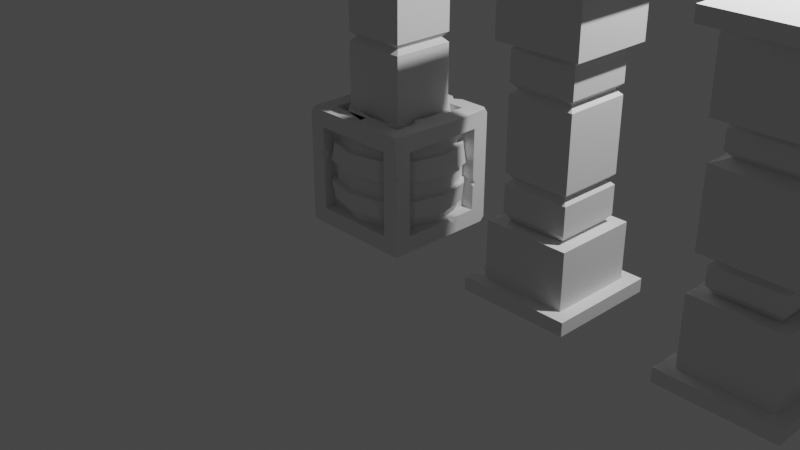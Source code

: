 # Source: modular_dangeon.blend  (saved by Blender 3.2.14; exported with 4.5.12 LTS)
import bpy
from mathutils import Matrix  # noqa: F401  (used for matrix-valued properties, if any)

bpy.ops.wm.read_factory_settings(use_empty=True)
scene = bpy.context.scene
scene.name = 'Scene'

# ---- collections
col_collection = bpy.data.collections.new('Collection'); scene.collection.children.link(col_collection)

# ---- world
world_world = bpy.data.worlds.new('World'); scene.world = world_world
world_world.use_nodes = True; world_world.node_tree.nodes.clear()
_N = world_world.node_tree.nodes; _L = world_world.node_tree.links
n0 = _N.new('ShaderNodeOutputWorld'); n0.name = 'World Output'; n0.location = (300, 300)
n1 = _N.new('ShaderNodeBackground'); n1.name = 'Background'; n1.location = (10, 300)
n1.inputs[0].default_value = (0.05088, 0.05088, 0.05088, 1.0)
_L.new(n1.outputs[0], n0.inputs[0])
n0.is_active_output = True
world_world.color = (0.05088, 0.05088, 0.05088)
world_world.use_sun_shadow = False
world_world.sun_shadow_jitter_overblur = 0.0

# ---- cameras
cam_camera = bpy.data.cameras.new('Camera')
cam_camera.clip_end = 100.0
cam_camera.ortho_scale = 7.314

# ---- lights
light_light = bpy.data.lights.new('Light', 'POINT')
light_light.transmission_factor = 0.0
light_light.energy = 1000.0
light_light.shadow_soft_size = 0.1
light_light.shadow_maximum_resolution = 0.006
light_light.use_absolute_resolution = True

# ---- meshes
me_cylinder = bpy.data.meshes.new('Cylinder')
me_cylinder.from_pydata([(0.3849, -1.475e-08, -0.6), (0.1924, -0.3333, -0.6), (0.1924, -0.3333, 0.577), (-0.1924, -0.3333, 0.6), (-0.3278, -0.1867, -0.6006), (-0.3849, 5.962e-09, -0.6), (-0.3849, 5.962e-09, 0.6205), (-0.3333, 0.1924, -0.6), (-0.3488, 0.1841, 0.6095), (-0.1924, 0.3333, 0.6), (1.714e-09, 0.615, -0.1), (1.301e-09, 0.5873, -0.2964), (1.301e-09, 0.5873, 0.2964), (1.714e-09, 0.615, 0.1), (0.3075, 0.5326, 0.1), (0.2936, 0.5086, 0.2964), (0.2936, 0.5086, -0.2964), (0.3075, 0.5326, -0.1), (0.5326, 0.3075, 0.1), (0.5086, 0.2936, 0.2964), (0.5086, 0.2936, -0.2964), (0.5326, 0.3075, -0.1), (0.615, -2.631e-08, 0.1), (0.5873, -2.524e-08, 0.2964), (0.5873, -2.524e-08, -0.2964), (0.615, -2.631e-08, -0.1), (0.5326, -0.3075, 0.1), (0.5086, -0.2936, 0.2964), (0.5086, -0.2936, -0.2964), (0.5326, -0.3075, -0.1), (0.3075, -0.5326, 0.1), (0.2936, -0.5086, 0.2964), (0.2936, -0.5086, -0.2964), (0.3075, -0.5326, -0.1), (-5.205e-08, -0.615, 0.1), (-5.004e-08, -0.5873, 0.2964), (-5.004e-08, -0.5873, -0.2964), (-5.205e-08, -0.615, -0.1), (-0.3075, -0.5326, 0.1), (-0.2936, -0.5086, 0.2964), (-0.2936, -0.5086, -0.2964), (-0.3075, -0.5326, -0.1), (-0.5326, -0.3075, 0.1), (-0.5086, -0.2936, 0.2964), (-0.5086, -0.2936, -0.2964), (-0.5284, -0.311, -0.1109), (-0.615, 7.905e-09, 0.1), (-0.5873, 7.437e-09, 0.2964), (-0.5873, 7.437e-09, -0.2964), (-0.615, 7.905e-09, -0.1), (-0.5326, 0.3075, 0.1), (-0.5086, 0.2936, 0.2964), (-0.5086, 0.2936, -0.2964), (-0.5326, 0.3075, -0.1), (-0.3075, 0.5326, 0.1), (-0.2936, 0.5086, 0.2964), (-0.2936, 0.5086, -0.2964), (-0.3075, 0.5326, -0.1), (-0.3215, 0.5569, -0.2964), (-0.3367, 0.5832, -0.1), (4.793e-11, 0.6734, -0.1), (-4.041e-10, 0.6431, -0.2964), (-0.3367, 0.5832, 0.1), (-0.3215, 0.5569, 0.2964), (0.01266, 0.6397, 0.2988), (4.793e-11, 0.6734, 0.1), (-0.5569, 0.3215, -0.2964), (-0.5832, 0.3367, -0.1), (-0.5832, 0.3367, 0.1), (-0.5505, 0.3311, 0.278), (-0.6431, 8.969e-09, -0.2964), (-0.6734, 9.482e-09, -0.1), (-0.6715, -0.007941, 0.1077), (-0.6431, 8.969e-09, 0.2964), (-0.5552, -0.3199, -0.2855), (-0.579, -0.3402, -0.1109), (-0.5832, -0.3367, 0.1), (-0.5569, -0.3215, 0.2964), (-0.3215, -0.5569, -0.2964), (-0.3486, -0.5721, 0.1108), (-0.3215, -0.5569, 0.2964), (0.007987, -0.6444, -0.2883), (-5.882e-08, -0.6734, -0.1), (-5.882e-08, -0.6734, 0.1), (-5.662e-08, -0.6431, 0.2964), (0.3215, -0.5569, -0.2964), (0.315, -0.5936, -0.108), (0.3367, -0.5832, 0.1), (0.3215, -0.5569, 0.2964), (0.5569, -0.3215, -0.2964), (0.5837, -0.3368, -0.1027), (0.5832, -0.3367, 0.1), (0.5569, -0.3215, 0.2964), (0.6431, -2.681e-08, -0.2964), (0.6734, -2.799e-08, -0.1), (0.6734, -2.799e-08, 0.1), (0.6431, -2.681e-08, 0.2964), (0.5569, 0.3215, -0.2964), (0.5812, 0.3225, -0.1056), (0.5832, 0.3367, 0.1), (0.5569, 0.3215, 0.2964), (0.3215, 0.5569, -0.2964), (0.3367, 0.5832, -0.1), (0.3269, 0.5889, 0.08994), (0.3215, 0.5569, 0.2964), (0.0, 0.5, -0.6), (0.25, 0.433, -0.5969), (0.25, 0.433, 0.6), (0.433, 0.25, 0.5767), (0.5, -2.186e-08, -0.6), (0.5, -2.186e-08, 0.6), (0.433, -0.25, -0.6), (0.25, -0.433, -0.6), (0.25, -0.433, 0.6), (-4.371e-08, -0.5, 0.6), (-0.25, -0.433, -0.6), (-0.25, -0.433, 0.6), (-0.433, -0.25, -0.6), (-0.5, 5.962e-09, -0.6), (-0.5, 5.962e-09, 0.6205), (-0.433, 0.25, -0.6), (-0.433, 0.25, 0.6), (-0.25, 0.433, 0.6), (1.776e-09, 0.3849, -0.6), (0.1924, 0.3333, -0.6), (0.1924, 0.3333, 0.6), (0.3333, 0.1924, 0.5767), (0.3849, -1.475e-08, 0.6), (0.3333, -0.1924, -0.5925), (-3.661e-08, -0.3849, 0.6), (-0.1924, -0.3333, -0.6), (-0.3367, -0.5832, -0.1), (1.776e-09, 0.3849, -0.5142), (0.1924, 0.3333, -0.5142), (0.1924, 0.3333, 0.5142), (1.776e-09, 0.3849, 0.5142), (0.3333, 0.1924, -0.5142), (0.3333, 0.1924, 0.5142), (0.3849, -1.475e-08, -0.5142), (0.3849, -1.475e-08, 0.5142), (0.3333, -0.1924, -0.5142), (0.3333, -0.1924, 0.5142), (0.1924, -0.3333, -0.5142), (0.1924, -0.3333, 0.5142), (-3.661e-08, -0.3849, -0.5142), (-3.661e-08, -0.3849, 0.5142), (-0.1924, -0.3333, -0.5142), (-0.1924, -0.3333, 0.5142), (-0.3333, -0.1924, -0.5142), (-0.3333, -0.1924, 0.5142), (-0.3849, 5.962e-09, -0.5142), (-0.3849, 5.962e-09, 0.5142), (-0.3333, 0.1924, -0.5142), (-0.3333, 0.1924, 0.5142), (-0.1924, 0.3333, -0.5142), (-0.1924, 0.3333, 0.5142), (0.2898, -0.236, 0.5929), (0.3494, -0.1325, 0.6), (0.3333, -0.1924, 0.5401), (0.4491, -0.1901, 0.6), (0.3891, -0.2939, 0.6), (0.4474, -0.2583, 0.5424), (-0.3788, -0.3042, 0.6), (-0.4528, -0.2119, 0.6061), (-0.4507, -0.2602, 0.5289), (-0.353, -0.1545, 0.6079), (-0.2791, -0.2466, 0.6), (-0.04201, 0.4815, 0.6054), (0.06324, 0.481, 0.6054), (0.01009, 0.5091, 0.5567), (0.05115, 0.3712, 0.6), (-0.05425, 0.3703, 0.6), (1.776e-09, 0.3849, 0.5477), (0.451, 0.1827, -0.5918), (0.3837, 0.2993, -0.5909), (0.4497, 0.2596, -0.5242), (0.3019, 0.2371, -0.5727), (0.3539, 0.1382, -0.5815), (-0.2247, 0.4398, -0.5922), (-0.2685, 0.4145, -0.5922), (-0.2536, 0.4392, -0.567), (-0.211, 0.3148, -0.5925), (-0.1671, 0.3401, -0.5925), (-0.1924, 0.3333, -0.566), (-0.0924, -0.4752, -0.6), (0.09454, -0.4747, -0.6), (-4.558e-08, -0.5258, -0.5103), (0.09932, -0.3629, -0.6), (-0.08768, -0.3651, -0.6), (2.614e-06, -0.3849, -0.5142)], [], [(15, 107, 108, 19), (17, 14, 18, 21), (21, 18, 22, 25), (25, 22, 26, 29), (29, 26, 30, 33), (33, 30, 34, 37), (37, 34, 38, 41), (41, 38, 42, 45), (45, 42, 46, 49), (49, 46, 50, 53), (53, 50, 54, 57), (9, 171, 167, 122), (10, 13, 14, 17), (125, 170, 172, 135, 134), (123, 182, 178, 105), (51, 121, 122, 55), (118, 48, 52, 120), (47, 119, 121, 51), (117, 44, 48, 118), (39, 116, 162, 164, 43), (115, 40, 44, 117), (165, 6, 119, 163), (189, 188, 130, 146, 144), (35, 114, 116, 39), (130, 188, 184, 115), (31, 113, 114, 35), (111, 28, 32, 112), (109, 24, 28, 111), (27, 161, 160, 113, 31), (124, 176, 136, 133), (19, 108, 110, 23), (0, 177, 173, 109), (183, 182, 123, 132, 154), (57, 54, 13, 10), (37, 41, 131, 82), (32, 28, 89, 85), (50, 46, 72, 68), (55, 12, 64, 63), (29, 33, 86, 90), (47, 51, 69, 73), (24, 20, 97, 93), (42, 38, 79, 76), (14, 13, 65, 103), (21, 25, 94, 98), (39, 43, 77, 80), (11, 56, 58, 61), (12, 15, 104, 64), (34, 30, 87, 83), (52, 48, 70, 66), (16, 11, 61, 101), (31, 35, 84, 88), (49, 53, 67, 71), (26, 22, 95, 91), (44, 40, 78, 74), (57, 10, 60, 59), (10, 17, 102, 60), (23, 27, 92, 96), (41, 45, 75, 131), (105, 11, 16, 106), (59, 60, 61, 58), (63, 64, 65, 62), (67, 59, 58, 66), (69, 63, 62, 68), (71, 67, 66, 70), (73, 69, 68, 72), (75, 71, 70, 74), (77, 73, 72, 76), (131, 75, 74, 78), (80, 77, 76, 79), (84, 80, 79, 83), (86, 82, 81, 85), (88, 84, 83, 87), (90, 86, 85, 89), (92, 88, 87, 91), (94, 90, 89, 93), (96, 92, 91, 95), (98, 94, 93, 97), (100, 96, 95, 99), (102, 98, 97, 101), (104, 100, 99, 103), (60, 102, 101, 61), (64, 104, 103, 65), (19, 23, 96, 100), (13, 54, 62, 65), (40, 36, 81, 78), (22, 18, 99, 95), (45, 49, 71, 75), (27, 31, 88, 92), (48, 44, 74, 70), (30, 26, 91, 87), (53, 57, 59, 67), (35, 39, 80, 84), (17, 21, 98, 102), (56, 52, 66, 58), (38, 34, 83, 79), (20, 16, 101, 97), (43, 47, 73, 77), (25, 29, 90, 94), (46, 42, 76, 72), (28, 24, 93, 89), (51, 55, 63, 69), (33, 37, 82, 86), (15, 19, 100, 104), (54, 50, 68, 62), (36, 32, 85, 81), (18, 14, 103, 99), (124, 123, 105, 106), (12, 169, 168, 107, 15), (106, 16, 20, 175, 174), (125, 126, 108, 107), (173, 175, 20, 24, 109), (126, 127, 110, 108), (128, 0, 109, 111), (158, 157, 127, 139, 141), (1, 128, 111, 112), (127, 157, 159, 110), (112, 32, 36, 186, 185), (2, 129, 114, 113), (184, 186, 36, 40, 115), (129, 3, 116, 114), (4, 130, 115, 117), (43, 164, 163, 119, 47), (5, 4, 117, 118), (6, 165, 149, 151), (7, 5, 118, 120), (6, 8, 121, 119), (120, 52, 56, 180, 179), (8, 9, 122, 121), (178, 180, 56, 11, 105), (55, 122, 167, 169, 12), (123, 124, 133, 132), (82, 131, 78, 81), (134, 135, 155, 153, 151, 149, 147, 145, 143, 141, 139, 137), (132, 133, 136, 138, 140, 142, 144, 146, 148, 150, 152, 154), (128, 1, 142, 140), (172, 171, 9, 155, 135), (4, 5, 150, 148), (156, 2, 113, 160), (136, 177, 0, 138), (149, 166, 3, 147), (126, 125, 134, 137), (5, 7, 152, 150), (129, 2, 143, 145), (8, 6, 151, 153), (1, 187, 189, 144, 142), (127, 126, 137, 139), (3, 129, 145, 147), (0, 128, 140, 138), (9, 8, 153, 155), (130, 4, 148, 146), (23, 110, 159, 161, 27), (7, 181, 183, 154, 152), (156, 160, 161, 158), (158, 161, 159, 157), (2, 156, 158, 141, 143), (165, 163, 164, 149), (149, 164, 162, 166), (3, 166, 162, 116), (167, 171, 172, 169), (169, 172, 170, 168), (170, 125, 107, 168), (173, 177, 136, 175), (175, 136, 176, 174), (176, 124, 106, 174), (178, 182, 183, 180), (180, 183, 181, 179), (181, 7, 120, 179), (187, 144, 189), (144, 188, 189), (184, 188, 144, 186), (186, 144, 187, 185), (187, 1, 112, 185)])
_uv = me_cylinder.uv_layers.new(name='UVMap')
_uv.uv.foreach_set('vector', [0.9167, 0.8735, 0.9167, 1.0, 0.8333, 1.0, 0.8333, 0.8735, 0.9167, 0.7083, 0.9167, 0.7917, 0.8333, 0.7917, 0.8333, 0.7083, 0.8333, 0.7083, 0.8333, 0.7917, 0.75, 0.7917, 0.75, 0.7083, 0.75, 0.7083, 0.75, 0.7917, 0.6667, 0.7917, 0.6667, 0.7083, 0.6667, 0.7083, 0.6667, 0.7917, 0.5833, 0.7917, 0.5833, 0.7083, 0.5833, 0.7083, 0.5833, 0.7917, 0.5, 0.7917, 0.5, 0.7083, 0.5, 0.7083, 0.5, 0.7917, 0.4167, 0.7917, 0.4167, 0.7083, 0.4167, 0.7083, 0.4167, 0.7917, 0.3333, 0.7917, 0.3333, 0.7083, 0.3333, 0.7083, 0.3333, 0.7917, 0.25, 0.7917, 0.25, 0.7083, 0.25, 0.7083, 0.25, 0.7917, 0.1667, 0.7917, 0.1667, 0.7083, 0.1667, 0.7083, 0.1667, 0.7917, 0.08333, 0.7917, 0.08333, 0.7083, 0.1576, 0.41, 0.224, 0.4278, 0.2252, 0.4834, 0.13, 0.4578, 1.0, 0.7083, 1.0, 0.7917, 0.9167, 0.7917, 0.9167, 0.7083, 0.3424, 0.41, 0.2746, 0.4282, 0.25, 0.4347, 0.25, 0.4347, 0.3424, 0.41, 0.75, 0.4347, 0.6698, 0.4132, 0.6421, 0.4611, 0.75, 0.49, 0.1667, 0.8735, 0.1667, 1.0, 0.08333, 1.0, 0.08333, 0.8735, 0.25, 0.5, 0.25, 0.6265, 0.1667, 0.6265, 0.1667, 0.5, 0.25, 0.8735, 0.25, 1.0, 0.1667, 1.0, 0.1667, 0.8735, 0.3333, 0.5, 0.3333, 0.6265, 0.25, 0.6265, 0.25, 0.5, 0.4167, 0.8735, 0.4167, 1.0, 0.358, 1.0, 0.3333, 0.9704, 0.3333, 0.8735, 0.4167, 0.5, 0.4167, 0.6265, 0.3333, 0.6265, 0.3333, 0.5, 0.08054, 0.193, 0.06526, 0.25, 0.01, 0.25, 0.03267, 0.1654, 0.75, 0.06526, 0.7067, 0.07685, 0.6576, 0.09001, 0.6576, 0.09001, 0.75, 0.06526, 0.5, 0.8735, 0.5, 1.0, 0.4167, 1.0, 0.4167, 0.8735, 0.6576, 0.09001, 0.7067, 0.07685, 0.7056, 0.02188, 0.63, 0.04215, 0.5833, 0.8735, 0.5833, 1.0, 0.5, 1.0, 0.5, 0.8735, 0.6667, 0.5, 0.6667, 0.6265, 0.5833, 0.6265, 0.5833, 0.5, 0.75, 0.5, 0.75, 0.6265, 0.6667, 0.6265, 0.6667, 0.5, 0.6667, 0.8735, 0.6667, 0.976, 0.6467, 1.0, 0.5833, 1.0, 0.5833, 0.8735, 0.8424, 0.41, 0.8864, 0.366, 0.91, 0.3424, 0.8424, 0.41, 0.8333, 0.8735, 0.8333, 1.0, 0.75, 1.0, 0.75, 0.8735, 0.9347, 0.25, 0.9186, 0.3101, 0.9665, 0.3377, 0.99, 0.25, 0.6576, 0.41, 0.6698, 0.4132, 0.75, 0.4347, 0.75, 0.4347, 0.6576, 0.41, 0.08333, 0.7083, 0.08333, 0.7917, 7.451e-08, 0.7917, 7.451e-08, 0.7083, 0.5, 0.7083, 0.4167, 0.7083, 0.4167, 0.7083, 0.5, 0.7083, 0.5833, 0.6265, 0.6667, 0.6265, 0.6667, 0.6265, 0.5833, 0.6265, 0.1667, 0.7917, 0.25, 0.7917, 0.25, 0.7917, 0.1667, 0.7917, 0.08333, 0.8735, 7.451e-08, 0.8735, 7.451e-08, 0.8735, 0.08333, 0.8735, 0.6667, 0.7083, 0.5833, 0.7083, 0.5833, 0.7083, 0.6667, 0.7083, 0.25, 0.8735, 0.1667, 0.8735, 0.1667, 0.8735, 0.25, 0.8735, 0.75, 0.6265, 0.8333, 0.6265, 0.8333, 0.6265, 0.75, 0.6265, 0.3333, 0.7917, 0.4167, 0.7917, 0.4167, 0.7917, 0.3333, 0.7917, 0.9167, 0.7917, 1.0, 0.7917, 1.0, 0.7917, 0.9167, 0.7917, 0.8333, 0.7083, 0.75, 0.7083, 0.75, 0.7083, 0.8333, 0.7083, 0.4167, 0.8735, 0.3333, 0.8735, 0.3333, 0.8735, 0.4167, 0.8735, 7.451e-08, 0.6265, 0.08333, 0.6265, 0.08333, 0.6265, 7.451e-08, 0.6265, 1.0, 0.8735, 0.9167, 0.8735, 0.9167, 0.8735, 1.0, 0.8735, 0.5, 0.7917, 0.5833, 0.7917, 0.5833, 0.7917, 0.5, 0.7917, 0.1667, 0.6265, 0.25, 0.6265, 0.25, 0.6265, 0.1667, 0.6265, 0.9167, 0.6265, 1.0, 0.6265, 1.0, 0.6265, 0.9167, 0.6265, 0.5833, 0.8735, 0.5, 0.8735, 0.5, 0.8735, 0.5833, 0.8735, 0.25, 0.7083, 0.1667, 0.7083, 0.1667, 0.7083, 0.25, 0.7083, 0.6667, 0.7917, 0.75, 0.7917, 0.75, 0.7917, 0.6667, 0.7917, 0.3333, 0.6265, 0.4167, 0.6265, 0.4167, 0.6265, 0.3333, 0.6265, 0.08333, 0.7083, 7.451e-08, 0.7083, 7.451e-08, 0.7083, 0.08333, 0.7083, 1.0, 0.7083, 0.9167, 0.7083, 0.9167, 0.7083, 1.0, 0.7083, 0.75, 0.8735, 0.6667, 0.8735, 0.6667, 0.8735, 0.75, 0.8735, 0.4167, 0.7083, 0.3333, 0.7083, 0.3333, 0.7083, 0.4167, 0.7083, 1.0, 0.5, 1.0, 0.6265, 0.9167, 0.6265, 0.9167, 0.5, 0.08333, 0.7083, 7.451e-08, 0.7083, 7.451e-08, 0.6265, 0.08333, 0.6265, 0.08333, 0.8735, 7.451e-08, 0.8735, 7.451e-08, 0.7917, 0.08333, 0.7917, 0.1667, 0.7083, 0.08333, 0.7083, 0.08333, 0.6265, 0.1667, 0.6265, 0.1667, 0.8735, 0.08333, 0.8735, 0.08333, 0.7917, 0.1667, 0.7917, 0.25, 0.7083, 0.1667, 0.7083, 0.1667, 0.6265, 0.25, 0.6265, 0.25, 0.8735, 0.1667, 0.8735, 0.1667, 0.7917, 0.25, 0.7917, 0.3333, 0.7083, 0.25, 0.7083, 0.25, 0.6265, 0.3333, 0.6265, 0.3333, 0.8735, 0.25, 0.8735, 0.25, 0.7917, 0.3333, 0.7917, 0.4167, 0.7083, 0.3333, 0.7083, 0.3333, 0.6265, 0.4167, 0.6265, 0.4167, 0.8735, 0.3333, 0.8735, 0.3333, 0.7917, 0.4167, 0.7917, 0.5, 0.8735, 0.4167, 0.8735, 0.4167, 0.7917, 0.5, 0.7917, 0.5833, 0.7083, 0.5, 0.7083, 0.5, 0.6265, 0.5833, 0.6265, 0.5833, 0.8735, 0.5, 0.8735, 0.5, 0.7917, 0.5833, 0.7917, 0.6667, 0.7083, 0.5833, 0.7083, 0.5833, 0.6265, 0.6667, 0.6265, 0.6667, 0.8735, 0.5833, 0.8735, 0.5833, 0.7917, 0.6667, 0.7917, 0.75, 0.7083, 0.6667, 0.7083, 0.6667, 0.6265, 0.75, 0.6265, 0.75, 0.8735, 0.6667, 0.8735, 0.6667, 0.7917, 0.75, 0.7917, 0.8333, 0.7083, 0.75, 0.7083, 0.75, 0.6265, 0.8333, 0.6265, 0.8333, 0.8735, 0.75, 0.8735, 0.75, 0.7917, 0.8333, 0.7917, 0.9167, 0.7083, 0.8333, 0.7083, 0.8333, 0.6265, 0.9167, 0.6265, 0.9167, 0.8735, 0.8333, 0.8735, 0.8333, 0.7917, 0.9167, 0.7917, 1.0, 0.7083, 0.9167, 0.7083, 0.9167, 0.6265, 1.0, 0.6265, 1.0, 0.8735, 0.9167, 0.8735, 0.9167, 0.7917, 1.0, 0.7917, 0.8333, 0.8735, 0.75, 0.8735, 0.75, 0.8735, 0.8333, 0.8735, 7.451e-08, 0.7917, 0.08333, 0.7917, 0.08333, 0.7917, 7.451e-08, 0.7917, 0.4167, 0.6265, 0.5, 0.6265, 0.5, 0.6265, 0.4167, 0.6265, 0.75, 0.7917, 0.8333, 0.7917, 0.8333, 0.7917, 0.75, 0.7917, 0.3333, 0.7083, 0.25, 0.7083, 0.25, 0.7083, 0.3333, 0.7083, 0.6667, 0.8735, 0.5833, 0.8735, 0.5833, 0.8735, 0.6667, 0.8735, 0.25, 0.6265, 0.3333, 0.6265, 0.3333, 0.6265, 0.25, 0.6265, 0.5833, 0.7917, 0.6667, 0.7917, 0.6667, 0.7917, 0.5833, 0.7917, 0.1667, 0.7083, 0.08333, 0.7083, 0.08333, 0.7083, 0.1667, 0.7083, 0.5, 0.8735, 0.4167, 0.8735, 0.4167, 0.8735, 0.5, 0.8735, 0.9167, 0.7083, 0.8333, 0.7083, 0.8333, 0.7083, 0.9167, 0.7083, 0.08333, 0.6265, 0.1667, 0.6265, 0.1667, 0.6265, 0.08333, 0.6265, 0.4167, 0.7917, 0.5, 0.7917, 0.5, 0.7917, 0.4167, 0.7917, 0.8333, 0.6265, 0.9167, 0.6265, 0.9167, 0.6265, 0.8333, 0.6265, 0.3333, 0.8735, 0.25, 0.8735, 0.25, 0.8735, 0.3333, 0.8735, 0.75, 0.7083, 0.6667, 0.7083, 0.6667, 0.7083, 0.75, 0.7083, 0.25, 0.7917, 0.3333, 0.7917, 0.3333, 0.7917, 0.25, 0.7917, 0.6667, 0.6265, 0.75, 0.6265, 0.75, 0.6265, 0.6667, 0.6265, 0.1667, 0.8735, 0.08333, 0.8735, 0.08333, 0.8735, 0.1667, 0.8735, 0.5833, 0.7083, 0.5, 0.7083, 0.5, 0.7083, 0.5833, 0.7083, 0.9167, 0.8735, 0.8333, 0.8735, 0.8333, 0.8735, 0.9167, 0.8735, 0.08333, 0.7917, 0.1667, 0.7917, 0.1667, 0.7917, 0.08333, 0.7917, 0.5, 0.6265, 0.5833, 0.6265, 0.5833, 0.6265, 0.5, 0.6265, 0.8333, 0.7917, 0.9167, 0.7917, 0.9167, 0.7917, 0.8333, 0.7917, 0.8424, 0.41, 0.75, 0.4347, 0.75, 0.49, 0.87, 0.4578, 1.0, 0.8735, 1.0, 0.9796, 0.9821, 1.0, 0.9167, 1.0, 0.9167, 0.8735, 0.9167, 0.5, 0.9167, 0.6265, 0.8333, 0.6265, 0.8333, 0.5279, 0.8558, 0.5, 0.3424, 0.41, 0.41, 0.3424, 0.4578, 0.37, 0.37, 0.4578, 0.8109, 0.5, 0.8333, 0.5279, 0.8333, 0.6265, 0.75, 0.6265, 0.75, 0.5, 0.41, 0.3424, 0.4347, 0.25, 0.49, 0.25, 0.4578, 0.37, 0.91, 0.1576, 0.9347, 0.25, 0.99, 0.25, 0.9578, 0.13, 0.41, 0.1576, 0.4177, 0.1864, 0.4347, 0.25, 0.4347, 0.25, 0.41, 0.1576, 0.8424, 0.09001, 0.91, 0.1576, 0.9578, 0.13, 0.87, 0.04215, 0.4347, 0.25, 0.4177, 0.1864, 0.4656, 0.1588, 0.49, 0.25, 0.5833, 0.5, 0.5833, 0.6265, 0.5, 0.6265, 0.5, 0.5374, 0.5315, 0.5, 0.3424, 0.09001, 0.25, 0.06526, 0.25, 0.01, 0.37, 0.04215, 0.4692, 0.5, 0.5, 0.5374, 0.5, 0.6265, 0.4167, 0.6265, 0.4167, 0.5, 0.25, 0.06526, 0.1576, 0.09001, 0.13, 0.04215, 0.25, 0.01, 0.59, 0.1576, 0.6576, 0.09001, 0.63, 0.04215, 0.5422, 0.13, 0.3333, 0.8735, 0.3333, 0.9704, 0.3087, 1.0, 0.25, 1.0, 0.25, 0.8735, 0.5653, 0.25, 0.59, 0.1576, 0.5422, 0.13, 0.51, 0.25, 0.06526, 0.25, 0.08054, 0.193, 0.09001, 0.1576, 0.06526, 0.25, 0.59, 0.3424, 0.5653, 0.25, 0.51, 0.25, 0.5422, 0.37, 0.06526, 0.25, 0.09001, 0.3424, 0.04215, 0.37, 0.01, 0.25, 0.1667, 0.5, 0.1667, 0.6265, 0.08333, 0.6265, 0.08333, 0.5104, 0.09177, 0.5, 0.09001, 0.3424, 0.1576, 0.41, 0.13, 0.4578, 0.04215, 0.37, 0.0749, 0.5, 0.08333, 0.5104, 0.08333, 0.6265, 7.451e-08, 0.6265, 7.451e-08, 0.5, 0.08333, 0.8735, 0.08333, 1.0, 0.01719, 1.0, 7.451e-08, 0.9796, 7.451e-08, 0.8735, 0.75, 0.4347, 0.8424, 0.41, 0.8424, 0.41, 0.75, 0.4347, 0.5, 0.7083, 0.4167, 0.7083, 0.4167, 0.6265, 0.5, 0.6265, 0.3424, 0.41, 0.25, 0.4347, 0.1576, 0.41, 0.09001, 0.3424, 0.06526, 0.25, 0.09001, 0.1576, 0.1576, 0.09001, 0.25, 0.06526, 0.3424, 0.09001, 0.41, 0.1576, 0.4347, 0.25, 0.41, 0.3424, 0.75, 0.4347, 0.8424, 0.41, 0.91, 0.3424, 0.9347, 0.25, 0.91, 0.1576, 0.8424, 0.09001, 0.75, 0.06526, 0.6576, 0.09001, 0.59, 0.1576, 0.5653, 0.25, 0.59, 0.3424, 0.6576, 0.41, 0.91, 0.1576, 0.8424, 0.09001, 0.8424, 0.09001, 0.91, 0.1576, 0.25, 0.4347, 0.224, 0.4278, 0.1576, 0.41, 0.1576, 0.41, 0.25, 0.4347, 0.59, 0.1576, 0.5653, 0.25, 0.5653, 0.25, 0.59, 0.1576, 0.3891, 0.1367, 0.3424, 0.09001, 0.37, 0.04215, 0.4368, 0.1089, 0.91, 0.3424, 0.9186, 0.3101, 0.9347, 0.25, 0.9347, 0.25, 0.09001, 0.1576, 0.116, 0.1316, 0.1576, 0.09001, 0.1576, 0.09001, 0.41, 0.3424, 0.3424, 0.41, 0.3424, 0.41, 0.41, 0.3424, 0.5653, 0.25, 0.59, 0.3424, 0.59, 0.3424, 0.5653, 0.25, 0.25, 0.06526, 0.3424, 0.09001, 0.3424, 0.09001, 0.25, 0.06526, 0.09001, 0.3424, 0.06526, 0.25, 0.06526, 0.25, 0.09001, 0.3424, 0.8424, 0.09001, 0.7966, 0.07774, 0.75, 0.06526, 0.75, 0.06526, 0.8424, 0.09001, 0.4347, 0.25, 0.41, 0.3424, 0.41, 0.3424, 0.4347, 0.25, 0.1576, 0.09001, 0.25, 0.06526, 0.25, 0.06526, 0.1576, 0.09001, 0.9347, 0.25, 0.91, 0.1576, 0.91, 0.1576, 0.9347, 0.25, 0.1576, 0.41, 0.09001, 0.3424, 0.09001, 0.3424, 0.1576, 0.41, 0.6576, 0.09001, 0.59, 0.1576, 0.59, 0.1576, 0.6576, 0.09001, 0.75, 0.8735, 0.75, 1.0, 0.6866, 1.0, 0.6667, 0.976, 0.6667, 0.8735, 0.59, 0.3424, 0.6487, 0.4011, 0.6576, 0.41, 0.6576, 0.41, 0.59, 0.3424, 0.3891, 0.1367, 0.4368, 0.1089, 0.4635, 0.1258, 0.4218, 0.1603, 0.4218, 0.1603, 0.4635, 0.1258, 0.4656, 0.1588, 0.4177, 0.1864, 0.3424, 0.09001, 0.3891, 0.1367, 0.41, 0.1576, 0.41, 0.1576, 0.3424, 0.09001, 0.08054, 0.193, 0.03267, 0.1654, 0.04139, 0.1282, 0.08635, 0.1535, 0.08635, 0.1535, 0.04139, 0.1282, 0.06816, 0.104, 0.116, 0.1316, 0.1576, 0.09001, 0.116, 0.1316, 0.06816, 0.104, 0.13, 0.04215, 0.2252, 0.4834, 0.224, 0.4278, 0.2502, 0.4373, 0.2484, 0.4917, 0.2484, 0.4917, 0.2502, 0.4373, 0.2746, 0.4282, 0.2758, 0.4831, 0.2746, 0.4282, 0.3424, 0.41, 0.37, 0.4578, 0.2758, 0.4831, 0.9665, 0.3377, 0.9186, 0.3101, 0.9137, 0.3447, 0.9578, 0.37, 0.9578, 0.37, 0.9137, 0.3447, 0.8864, 0.366, 0.9342, 0.3937, 0.8864, 0.366, 0.8424, 0.41, 0.87, 0.4578, 0.9342, 0.3937, 0.6421, 0.4611, 0.6698, 0.4132, 0.6571, 0.4108, 0.6288, 0.4599, 0.6288, 0.4599, 0.6571, 0.4108, 0.6487, 0.4011, 0.6211, 0.449, 0.6487, 0.4011, 0.59, 0.3424, 0.5422, 0.37, 0.6211, 0.449, 0.7966, 0.07774, 0.75, 0.06526, 0.75, 0.06526, 0.75, 0.06526, 0.7047, 0.08046, 0.75, 0.06526, 0.7056, 0.02188, 0.7067, 0.07685, 0.7476, 0.06143, 0.75, 0.01, 0.75, 0.01, 0.7476, 0.06143, 0.7966, 0.07774, 0.7954, 0.02216, 0.7966, 0.07774, 0.8424, 0.09001, 0.87, 0.04215, 0.7954, 0.02216])
me_cylinder.update()
me_cube = bpy.data.meshes.new('Cube')
me_cube.from_pydata([(-0.6, -0.43, -0.43), (-0.6, -0.43, 0.43), (-0.6, 0.43, -0.43), (-0.43, 0.6, 0.43), (0.43, 0.6, -0.43), (0.6, 0.43, -0.43), (0.6, 0.43, 0.43), (0.6, -0.43, -0.43), (0.43, -0.6, 0.43), (-0.43, -0.6, -0.43), (0.43, 0.43, -0.6), (-0.43, -0.43, -0.6), (0.43, 0.43, 0.6), (-0.43, 0.43, 0.6), (-0.43, -0.43, 0.6), (-0.6, 0.43, 0.43), (-0.43, 0.6, -0.43), (0.43, 0.6, 0.43), (0.6, -0.43, 0.43), (0.43, -0.6, -0.43), (-0.43, -0.6, 0.43), (-0.43, 0.43, -0.6), (0.43, -0.43, -0.6), (0.43, -0.43, 0.6), (-0.47, -0.43, -0.43), (-0.47, -0.43, 0.43), (-0.47, 0.43, -0.43), (-0.47, 0.43, 0.43), (-0.43, 0.47, 0.43), (-0.43, 0.47, -0.43), (0.43, 0.47, -0.43), (0.43, 0.47, 0.43), (0.47, 0.43, 0.43), (0.47, 0.43, -0.43), (0.47, -0.43, -0.43), (0.47, -0.43, 0.43), (0.43, -0.47, 0.43), (0.43, -0.47, -0.43), (-0.43, -0.47, -0.43), (-0.43, -0.47, 0.43), (0.43, 0.43, -0.47), (-0.43, 0.43, -0.47), (-0.43, -0.43, -0.47), (0.43, -0.43, -0.47), (-0.43, 0.43, 0.47), (0.43, 0.43, 0.47), (0.43, -0.43, 0.47), (-0.43, -0.43, 0.47), (-0.6, 0.2, -0.6), (-0.6, -0.2, -0.6), (-0.5956, -0.1967, 0.6002), (-0.5964, 0.1977, 0.6061), (0.6, -0.2, -0.6), (0.6, 0.2, -0.6), (0.6077, 0.2006, 0.5867), (0.6, -0.2, 0.6), (-0.6, -0.1433, 0.43), (-0.43, -0.1433, -0.6), (0.43, -0.1433, -0.6), (0.4183, 0.1451, 0.5995), (-0.43, 0.1433, 0.6), (-0.6, -0.1433, -0.43), (-0.6, 0.1433, 0.43), (0.6, -0.1433, -0.43), (0.6, 0.1433, 0.43), (0.6, -0.1433, 0.43), (-0.43, 0.1433, -0.6), (0.43, 0.1433, -0.6), (0.43, -0.1433, 0.6), (-0.43, -0.1433, 0.6), (0.2, 0.6, -0.6), (-0.2, 0.6, -0.6), (-0.2, 0.6, 0.6), (-0.2, -0.6, -0.6), (0.2, -0.6, -0.6), (-0.2, -0.6, 0.6), (0.1433, 0.6, -0.43), (-0.1433, 0.6, 0.43), (0.1433, -0.6, 0.43), (-0.1433, -0.6, 0.43), (-0.1433, 0.43, -0.6), (-0.1433, -0.43, -0.6), (0.1433, -0.43, 0.6), (-0.1433, -0.43, 0.6), (-0.1433, 0.6, -0.43), (0.1433, 0.6, 0.43), (-0.1433, -0.6, -0.43), (0.1433, -0.6, -0.43), (0.1433, 0.43, -0.6), (0.1433, -0.43, -0.6), (-0.1433, 0.43, 0.6), (0.1433, 0.43, 0.6), (0.1433, 0.43, -0.47), (-0.1433, 0.43, -0.47), (-0.1433, -0.43, -0.47), (0.1433, -0.43, -0.47), (-0.1433, 0.43, 0.47), (0.1433, 0.43, 0.47), (0.1433, -0.43, 0.47), (-0.1433, -0.43, 0.47), (-0.47, 0.1003, -0.43), (-0.47, 0.1863, -0.43), (-0.513, 0.1433, -0.43), (-0.423, 0.1433, -0.43), (-0.47, -0.1863, -0.43), (-0.47, -0.1003, -0.43), (-0.513, -0.1433, -0.43), (-0.423, -0.1433, -0.43), (-0.47, -0.1003, 0.43), (-0.47, -0.1863, 0.43), (-0.513, -0.1433, 0.43), (-0.423, -0.1433, 0.43), (-0.47, 0.1863, 0.43), (-0.47, 0.1003, 0.43), (-0.513, 0.1433, 0.43), (-0.423, 0.1433, 0.43), (0.47, -0.1003, -0.43), (0.47, -0.1863, -0.43), (0.513, -0.1433, -0.43), (0.423, -0.1433, -0.43), (0.47, 0.1863, -0.43), (0.47, 0.1003, -0.43), (0.513, 0.1433, -0.43), (0.423, 0.1433, -0.43), (0.47, 0.1003, 0.43), (0.47, 0.1863, 0.43), (0.513, 0.1433, 0.43), (0.423, 0.1433, 0.43), (0.47, -0.1863, 0.43), (0.47, -0.1003, 0.43), (0.513, -0.1433, 0.43), (0.423, -0.1433, 0.43), (-0.43, 0.1863, -0.47), (-0.43, 0.1003, -0.47), (-0.43, 0.1433, -0.513), (-0.43, 0.1433, -0.423), (-0.43, -0.1003, -0.47), (-0.43, -0.1863, -0.47), (-0.43, -0.1433, -0.513), (-0.43, -0.1433, -0.423), (0.43, -0.1863, -0.47), (0.43, -0.1003, -0.47), (0.43, -0.1433, -0.513), (0.43, -0.1433, -0.423), (0.43, 0.1003, -0.47), (0.43, 0.1863, -0.47), (0.43, 0.1433, -0.513), (0.43, 0.1433, -0.423), (0.43, 0.1863, 0.47), (0.43, 0.1003, 0.47), (0.43, 0.1433, 0.513), (0.43, 0.1433, 0.423), (0.43, -0.1003, 0.47), (0.43, -0.1863, 0.47), (0.43, -0.1433, 0.513), (0.43, -0.1433, 0.423), (-0.43, -0.1863, 0.47), (-0.43, -0.1003, 0.47), (-0.43, -0.1433, 0.513), (-0.43, -0.1433, 0.423), (-0.43, 0.1003, 0.47), (-0.43, 0.1863, 0.47), (-0.43, 0.1433, 0.513), (-0.43, 0.1433, 0.423), (0.1003, 0.47, -0.43), (0.1863, 0.47, -0.43), (0.1433, 0.513, -0.43), (0.1433, 0.423, -0.43), (-0.1863, 0.47, -0.43), (-0.1003, 0.47, -0.43), (-0.1433, 0.513, -0.43), (-0.1433, 0.423, -0.43), (-0.1003, 0.47, 0.43), (-0.1863, 0.47, 0.43), (-0.1433, 0.513, 0.43), (-0.1433, 0.423, 0.43), (0.1863, 0.47, 0.43), (0.1003, 0.47, 0.43), (0.1433, 0.513, 0.43), (0.1433, 0.423, 0.43), (-0.1003, -0.47, -0.43), (-0.1863, -0.47, -0.43), (-0.1433, -0.513, -0.43), (-0.1433, -0.423, -0.43), (0.1863, -0.47, -0.43), (0.1003, -0.47, -0.43), (0.1433, -0.513, -0.43), (0.1433, -0.423, -0.43), (0.1003, -0.47, 0.43), (0.1863, -0.47, 0.43), (0.1433, -0.513, 0.43), (0.1433, -0.423, 0.43), (-0.1863, -0.47, 0.43), (-0.1003, -0.47, 0.43), (-0.1433, -0.513, 0.43), (-0.1433, -0.423, 0.43), (-0.1461, 0.0925, 0.47), (-0.1468, 0.1786, 0.47), (-0.1433, 0.1433, 0.423), (0.1433, 0.1863, 0.47), (0.1421, 0.09226, 0.47), (0.1433, 0.1433, 0.423), (-0.1433, -0.1863, 0.47), (-0.1433, -0.1003, 0.47), (-0.1433, -0.1433, 0.423), (0.1433, -0.1003, 0.47), (0.1433, -0.1863, 0.47), (0.1433, -0.1433, 0.423), (0.1433, 0.1003, -0.47), (0.1433, 0.1863, -0.47), (0.1433, 0.1433, -0.423), (-0.1433, 0.1863, -0.47), (-0.1433, 0.1003, -0.47), (-0.1433, 0.1433, -0.423), (0.1433, -0.1863, -0.47), (0.1433, -0.1003, -0.47), (0.1433, -0.1433, -0.423), (-0.1433, -0.1003, -0.47), (-0.1433, -0.1863, -0.47), (-0.1433, -0.1433, -0.423), (-0.6, -0.6, -0.2), (-0.5974, -0.6027, 0.2), (-0.6, 0.6, 0.2), (-0.6, 0.6, -0.2), (0.6, 0.6, 0.2), (0.6, 0.6, -0.2), (0.6, -0.6, -0.2), (-0.6, -0.43, 0.1433), (0.6, -0.43, -0.1433), (0.43, -0.5999, 0.1393), (-0.43, -0.6, -0.1433), (-0.6, -0.43, -0.1433), (-0.6, 0.43, 0.1433), (-0.6, 0.43, -0.1433), (-0.43, 0.6, 0.1433), (0.43, 0.6, -0.1433), (0.6, 0.43, 0.1433), (0.6, -0.43, 0.1433), (0.43, -0.6, -0.1433), (-0.47, -0.43, -0.1433), (-0.47, -0.43, 0.1433), (-0.47, 0.43, 0.1433), (-0.47, 0.43, -0.1433), (-0.43, 0.47, 0.1433), (-0.43, 0.47, -0.1433), (0.43, 0.47, 0.1433), (0.43, 0.47, -0.1433), (0.47, 0.43, 0.1433), (0.47, 0.43, -0.1433), (0.47, -0.43, 0.1433), (0.47, -0.43, -0.1433), (0.43, -0.47, 0.1433), (0.43, -0.47, -0.1433), (-0.43, -0.47, -0.1433), (-0.43, -0.47, 0.1433), (0.47, 0.1003, 0.1433), (0.47, 0.1003, -0.1433), (0.423, 0.1433, -0.1433), (0.4212, 0.1517, 0.1433), (0.47, 0.1863, -0.1433), (0.4682, 0.1947, 0.1433), (0.47, -0.1863, 0.1433), (0.472, -0.1904, -0.1607), (0.423, -0.1433, -0.1433), (0.423, -0.1433, 0.1433), (0.47, -0.1003, -0.1433), (0.47, -0.1003, 0.1433), (-0.47, -0.1003, 0.1433), (-0.4588, -0.1003, -0.1516), (-0.423, -0.1433, -0.1433), (-0.423, -0.1433, 0.1433), (-0.47, -0.1863, -0.1433), (-0.47, -0.1863, 0.1433), (-0.4679, 0.1943, 0.1473), (-0.47, 0.1863, -0.1433), (-0.423, 0.1433, -0.1433), (-0.423, 0.1433, 0.1433), (-0.47, 0.1003, -0.1433), (-0.4929, 0.1003, 0.1433), (0.1004, -0.4688, 0.1517), (0.1003, -0.47, -0.1433), (0.1433, -0.423, -0.1433), (0.1434, -0.4218, 0.1517), (0.1863, -0.47, -0.1433), (0.1863, -0.47, 0.1433), (-0.1863, -0.47, 0.1433), (-0.1907, -0.4715, -0.1559), (-0.1477, -0.4245, -0.1559), (-0.1433, -0.423, 0.1433), (-0.1047, -0.4715, -0.1559), (-0.1003, -0.47, 0.1433), (-0.1087, 0.4574, 0.1433), (-0.09612, 0.4693, -0.1433), (-0.1433, 0.423, -0.1433), (-0.1433, 0.423, 0.1433), (-0.1863, 0.47, -0.1433), (-0.1858, 0.4726, 0.1353), (0.1905, 0.4693, 0.1433), (0.1863, 0.4568, -0.1433), (0.1433, 0.423, -0.1433), (0.1433, 0.423, 0.1433), (0.0923, 0.4671, -0.1433), (0.1003, 0.47, 0.1433), (-0.5717, -0.6, 0.5717), (-0.56, -0.6, 0.6), (-0.5717, -0.5717, 0.6), (-0.5996, -0.56, 0.6), (-0.6, -0.5717, 0.5717), (-0.5997, -0.6003, 0.56), (-0.5841, 0.5841, 0.6), (-0.5774, 0.6, 0.6), (-0.5841, 0.6, 0.5841), (-0.6, 0.6, 0.5774), (-0.6, 0.5841, 0.5841), (-0.5998, 0.5775, 0.6003), (-0.5771, 0.6, -0.5771), (-0.5677, 0.6, -0.6), (-0.5771, 0.5771, -0.6), (-0.6, 0.5677, -0.6), (-0.6, 0.5771, -0.5771), (-0.6, 0.6, -0.5677), (-0.5794, -0.5794, -0.6), (-0.5709, -0.6, -0.6), (-0.5794, -0.6, -0.5794), (-0.6, -0.6, -0.5709), (-0.6, -0.5794, -0.5794), (-0.6, -0.5709, -0.6), (0.5707, -0.5826, 0.6049), (0.564, -0.5979, 0.6051), (0.571, -0.598, 0.59), (0.5848, -0.5976, 0.5848), (0.5859, -0.5836, 0.5906), (0.5854, -0.5772, 0.6052), (0.5856, -0.6, -0.5856), (0.5796, -0.6, -0.6), (0.5856, -0.5856, -0.6), (0.6, -0.5796, -0.6), (0.6, -0.5856, -0.5856), (0.6, -0.6, -0.5796), (0.5694, 0.5694, 0.6), (0.6008, 0.5568, 0.5986), (0.6, 0.5694, 0.5694), (0.6, 0.6, 0.5567), (0.5694, 0.6, 0.5694), (0.5567, 0.6, 0.6), (0.6, 0.5701, -0.5701), (0.6, 0.5577, -0.6), (0.5701, 0.5701, -0.6), (0.5577, 0.6, -0.6), (0.5701, 0.6, -0.5701), (0.6, 0.6, -0.5577), (0.132, 0.6, 0.6), (0.1785, 0.5355, 0.6), (0.268, 0.6, 0.6), (0.1785, 0.6, 0.5355), (0.6, 0.43, -0.1793), (0.6, 0.4642, -0.1547), (0.6, 0.43, -0.1073), (0.564, 0.43, -0.1433), (0.5443, 0.1433, -0.43), (0.6, 0.08763, -0.43), (0.6, 0.1609, -0.4828), (0.6, 0.199, -0.43), (0.591, -0.5614, 0.1916), (0.5884, -0.5944, 0.2386), (0.5564, -0.5953, 0.1905), (0.5897, -0.5946, 0.1687), (0.189, -0.6, 0.567), (0.2347, -0.5998, 0.6005), (0.189, -0.567, 0.6), (0.1653, -0.6, 0.6), (-0.4812, -0.6012, 0.1625), (-0.4236, -0.6004, 0.08099), (-0.4257, -0.5383, 0.1433), (-0.4236, -0.6004, 0.2057), (-0.6, 0.1605, -0.4816), (-0.6, 0.06303, -0.43), (-0.5456, 0.1433, -0.43), (-0.6, 0.2406, -0.43), (-0.43, 0.6, -0.2153), (-0.4983, 0.6, -0.1661), (-0.43, 0.6, -0.07133), (-0.43, 0.528, -0.1433), (0.5028, 0.6, 0.1676), (0.43, 0.6, 0.06658), (0.43, 0.5232, 0.1433), (0.43, 0.6, 0.2201)], [], [(75, 304, 303, 20, 79), (222, 312, 311, 3, 234), (71, 316, 315, 16, 84), (220, 324, 323, 9, 230), (72, 310, 309, 13, 90), (224, 342, 341, 6, 236), (359, 362, 5, 33, 120, 122), (48, 318, 317, 21, 66), (54, 340, 339, 12, 59), (366, 363, 365), (74, 334, 333, 19, 87), (70, 348, 347, 10, 88), (370, 367, 369), (50, 306, 305, 14, 69), (73, 322, 321, 11, 81), (52, 336, 335, 22, 58), (349, 348, 70, 76, 4), (337, 336, 52, 63, 7), (323, 322, 73, 86, 9), (48, 49, 61, 376, 375), (311, 310, 72, 77, 3), (307, 306, 50, 56, 1), (369, 368, 328, 327, 23, 82), (341, 340, 54, 64, 6), (8, 78, 190, 189, 36), (90, 13, 44, 96), (3, 77, 174, 173, 28), (229, 8, 36, 251), (81, 11, 42, 94), (234, 3, 28, 243), (53, 346, 345, 5, 362, 361), (378, 375, 377), (76, 84, 170, 169, 164, 166), (247, 32, 125, 260), (86, 87, 186, 185, 180, 182), (67, 58, 142, 141, 144, 146), (60, 69, 158, 157, 160, 162), (9, 86, 182, 181, 38), (153, 206, 98, 46), (97, 96, 197, 199), (235, 4, 30, 246), (196, 160, 157, 203), (227, 1, 25, 240), (230, 9, 38, 253), (236, 6, 32, 247), (82, 23, 46, 98), (1, 56, 110, 109, 25), (88, 10, 40, 92), (6, 64, 126, 125, 32), (7, 63, 118, 117, 34), (133, 212, 217, 136), (41, 93, 211, 132), (233, 2, 26, 242), (208, 144, 141, 215), (228, 7, 34, 250), (45, 97, 199, 148), (92, 40, 145, 209), (64, 65, 130, 129, 124, 126), (65, 18, 35, 128, 130), (58, 22, 43, 140, 142), (66, 21, 41, 132, 134), (56, 62, 114, 113, 108, 110), (62, 15, 27, 112, 114), (255, 124, 129, 266), (261, 128, 35, 249), (267, 108, 113, 278), (240, 25, 109, 272), (4, 76, 166, 165, 30), (96, 44, 161, 197), (69, 14, 47, 156, 158), (149, 200, 205, 152), (13, 60, 162, 161, 44), (202, 156, 47, 99), (10, 67, 146, 145, 40), (214, 140, 43, 95), (52, 53, 361, 360, 63), (362, 359, 361), (61, 0, 24, 104, 106), (273, 112, 27, 241), (55, 332, 331, 18, 65), (55, 54, 59, 68), (51, 314, 313, 15, 62), (51, 50, 69, 60), (49, 326, 325, 0, 61), (49, 48, 66, 57), (225, 350, 349, 4, 235), (53, 52, 58, 67), (63, 360, 359, 122, 121, 116, 118), (224, 225, 235, 384, 383), (54, 55, 65, 64), (377, 376, 61, 106, 105, 100, 102), (50, 51, 62, 56), (2, 378, 377, 102, 101, 26), (137, 218, 94, 42), (218, 214, 95, 94), (57, 66, 134, 133, 136, 138), (212, 208, 215, 217), (59, 12, 45, 148, 150), (206, 202, 99, 98), (68, 59, 150, 149, 152, 154), (200, 196, 203, 205), (21, 80, 93, 41), (80, 88, 92, 93), (14, 83, 99, 47), (83, 82, 98, 99), (78, 79, 194, 193, 188, 190), (79, 20, 39, 192, 194), (77, 85, 178, 177, 172, 174), (85, 17, 31, 176, 178), (23, 68, 154, 153, 46), (93, 92, 209, 211), (11, 57, 138, 137, 42), (87, 19, 37, 184, 186), (285, 192, 39, 254), (84, 16, 29, 168, 170), (297, 176, 31, 245), (22, 89, 95, 43), (89, 81, 94, 95), (291, 172, 177, 302), (243, 28, 173, 296), (12, 91, 97, 45), (91, 90, 96, 97), (279, 188, 193, 290), (251, 36, 189, 284), (221, 308, 307, 1, 227), (329, 328, 368, 367, 78, 8), (352, 351, 72, 90, 91), (339, 344, 353, 352, 91, 12), (226, 338, 337, 7, 228), (74, 73, 81, 89), (223, 320, 319, 2, 233), (71, 70, 88, 80), (325, 324, 220, 231, 0), (73, 74, 87, 86), (365, 364, 330, 329, 8, 229), (75, 370, 369, 82, 83), (70, 71, 84, 76), (313, 312, 222, 232, 15), (354, 353, 344, 343, 17, 85), (100, 103, 102), (103, 101, 102), (104, 107, 106), (107, 105, 106), (108, 111, 110), (111, 109, 110), (112, 115, 114), (115, 113, 114), (116, 119, 118), (119, 117, 118), (120, 123, 122), (123, 121, 122), (124, 127, 126), (127, 125, 126), (128, 131, 130), (131, 129, 130), (132, 135, 134), (135, 133, 134), (136, 139, 138), (139, 137, 138), (140, 143, 142), (143, 141, 142), (144, 147, 146), (147, 145, 146), (148, 151, 150), (151, 149, 150), (152, 155, 154), (155, 153, 154), (156, 159, 158), (159, 157, 158), (160, 163, 162), (163, 161, 162), (164, 167, 166), (167, 165, 166), (168, 171, 170), (171, 169, 170), (172, 175, 174), (175, 173, 174), (176, 179, 178), (179, 177, 178), (180, 183, 182), (183, 181, 182), (184, 187, 186), (187, 185, 186), (188, 191, 190), (191, 189, 190), (192, 195, 194), (195, 193, 194), (200, 149, 151, 201), (201, 151, 148, 199), (206, 153, 155, 207), (207, 155, 152, 205), (212, 133, 135, 213), (213, 135, 132, 211), (218, 137, 139, 219), (219, 139, 136, 217), (256, 121, 123, 257), (257, 123, 120, 259), (262, 117, 119, 263), (263, 119, 116, 265), (268, 105, 107, 269), (269, 107, 104, 271), (274, 101, 103, 275), (275, 103, 100, 277), (160, 196, 198, 163), (163, 198, 197, 161), (196, 200, 201, 198), (198, 201, 199, 197), (156, 202, 204, 159), (159, 204, 203, 157), (202, 206, 207, 204), (204, 207, 205, 203), (144, 208, 210, 147), (147, 210, 209, 145), (208, 212, 213, 210), (210, 213, 211, 209), (140, 214, 216, 143), (143, 216, 215, 141), (214, 218, 219, 216), (216, 219, 217, 215), (280, 185, 187, 281), (281, 187, 184, 283), (286, 181, 183, 287), (287, 183, 180, 289), (292, 169, 171, 293), (293, 171, 168, 295), (298, 165, 167, 299), (299, 167, 164, 301), (319, 318, 48, 375, 378, 2), (179, 300, 302, 177), (300, 299, 301, 302), (176, 297, 300, 179), (297, 298, 299, 300), (175, 294, 296, 173), (294, 293, 295, 296), (172, 291, 294, 175), (291, 292, 293, 294), (195, 288, 290, 193), (288, 287, 289, 290), (192, 285, 288, 195), (285, 286, 287, 288), (191, 282, 284, 189), (282, 281, 283, 284), (188, 279, 282, 191), (279, 280, 281, 282), (115, 276, 278, 113), (276, 275, 277, 278), (112, 273, 276, 115), (273, 274, 275, 276), (111, 270, 272, 109), (270, 269, 271, 272), (108, 267, 270, 111), (267, 268, 269, 270), (131, 264, 266, 129), (264, 263, 265, 266), (128, 261, 264, 131), (261, 262, 263, 264), (127, 258, 260, 125), (258, 257, 259, 260), (124, 255, 258, 127), (255, 256, 257, 258), (37, 252, 283, 184), (252, 251, 284, 283), (185, 280, 289, 180), (280, 279, 290, 289), (29, 244, 295, 168), (244, 243, 296, 295), (169, 292, 301, 164), (292, 291, 302, 301), (165, 298, 246, 30), (298, 297, 245, 246), (181, 286, 253, 38), (286, 285, 254, 253), (101, 274, 242, 26), (274, 273, 241, 242), (24, 239, 271, 104), (239, 240, 272, 271), (105, 268, 277, 100), (268, 267, 278, 277), (117, 262, 250, 34), (262, 261, 249, 250), (121, 256, 265, 116), (256, 255, 266, 265), (18, 237, 249, 35), (237, 228, 250, 249), (15, 232, 241, 27), (232, 233, 242, 241), (355, 356, 358), (5, 355, 358, 248, 33), (374, 371, 373), (221, 220, 230, 372, 371), (0, 231, 239, 24), (231, 227, 240, 239), (343, 342, 224, 383, 386, 17), (17, 386, 385, 245, 31), (33, 248, 259, 120), (248, 247, 260, 259), (20, 374, 373, 254, 39), (385, 384, 235, 246, 245), (379, 380, 382), (16, 379, 382, 244, 29), (19, 238, 252, 37), (238, 229, 251, 252), (305, 304, 75, 83, 14), (335, 334, 74, 89, 22), (331, 330, 364, 363, 237, 18), (226, 366, 365, 229, 238), (347, 346, 53, 67, 10), (386, 383, 385), (317, 316, 71, 80, 21), (222, 223, 233, 232), (220, 221, 227, 231), (382, 381, 234, 243, 244), (358, 357, 236, 247, 248), (303, 304, 305, 306, 307, 308), (373, 372, 230, 253, 254), (309, 310, 311, 312, 313, 314), (309, 314, 51, 60, 13), (315, 316, 317, 318, 319, 320), (223, 222, 234, 381, 380), (321, 322, 323, 324, 325, 326), (321, 326, 49, 57, 11), (327, 328, 329, 330, 331, 332), (327, 332, 55, 68, 23), (333, 334, 335, 336, 337, 338), (333, 338, 226, 238, 19), (339, 340, 341, 342, 343, 344), (351, 352, 354), (345, 346, 347, 348, 349, 350), (225, 224, 236, 357, 356), (352, 353, 354), (72, 351, 354, 85, 77), (356, 357, 358), (345, 350, 225, 356, 355, 5), (359, 360, 361), (363, 364, 365), (363, 366, 226, 228, 237), (367, 368, 369), (367, 370, 75, 79, 78), (371, 372, 373), (303, 308, 221, 371, 374, 20), (375, 376, 377), (380, 381, 382), (315, 320, 223, 380, 379, 16), (383, 384, 385)])
_uv = me_cube.uv_layers.new(name='UVMap')
_uv.uv.foreach_set('vector', [0.625, 0.9167, 0.625, 0.9917, 0.6191, 0.9941, 0.5896, 0.9646, 0.5896, 0.9049, 0.5417, 0.25, 0.6203, 0.25, 0.6217, 0.2533, 0.5896, 0.2854, 0.5299, 0.2854, 0.375, 0.3333, 0.375, 0.2567, 0.3798, 0.2548, 0.4104, 0.2854, 0.4104, 0.3451, 0.4583, 1.0, 0.3811, 1.0, 0.3793, 0.9957, 0.4104, 0.9646, 0.4701, 0.9646, 0.7917, 0.5, 0.8703, 0.5, 0.8717, 0.5033, 0.8396, 0.5354, 0.7799, 0.5354, 0.5417, 0.5, 0.616, 0.5, 0.6186, 0.5064, 0.5896, 0.5354, 0.5299, 0.5354, 0.4104, 0.5951, 0.4104, 0.5835, 0.4104, 0.5354, 0.4104, 0.5354, 0.4104, 0.5862, 0.4104, 0.5951, 0.125, 0.5833, 0.125, 0.5067, 0.1298, 0.5048, 0.1604, 0.5354, 0.1604, 0.5951, 0.625, 0.5833, 0.625, 0.509, 0.6314, 0.5064, 0.6604, 0.5354, 0.6604, 0.5951, 0.5345, 0.75, 0.5393, 0.7429, 0.5393, 0.7572, 0.375, 0.8333, 0.375, 0.7542, 0.378, 0.753, 0.4104, 0.7854, 0.4104, 0.8451, 0.2917, 0.5, 0.3662, 0.5, 0.3688, 0.5062, 0.3396, 0.5354, 0.2799, 0.5354, 0.7156, 0.75, 0.6181, 0.8356, 0.7106, 0.7431, 0.875, 0.6667, 0.875, 0.7417, 0.8691, 0.7441, 0.8396, 0.7146, 0.8396, 0.6549, 0.2083, 0.75, 0.1311, 0.75, 0.1293, 0.7457, 0.1604, 0.7146, 0.2201, 0.7146, 0.375, 0.6667, 0.375, 0.7458, 0.372, 0.747, 0.3396, 0.7146, 0.3396, 0.6549, 0.3812, 0.4938, 0.375, 0.4912, 0.375, 0.4167, 0.4104, 0.4049, 0.4104, 0.4646, 0.378, 0.747, 0.375, 0.7458, 0.375, 0.6667, 0.4104, 0.6549, 0.4104, 0.7146, 0.3793, 0.9957, 0.375, 0.9939, 0.375, 0.9167, 0.4104, 0.9049, 0.4104, 0.9646, 0.375, 0.1667, 0.375, 0.08333, 0.4104, 0.09514, 0.4104, 0.1435, 0.3997, 0.1584, 0.6217, 0.2533, 0.625, 0.2547, 0.625, 0.3333, 0.5896, 0.3451, 0.5896, 0.2854, 0.6191, 0.005893, 0.625, 0.008265, 0.625, 0.08333, 0.5896, 0.09514, 0.5896, 0.03542, 0.7106, 0.7431, 0.7008, 0.75, 0.6295, 0.75, 0.6282, 0.7468, 0.6604, 0.7146, 0.7201, 0.7146, 0.6186, 0.5064, 0.625, 0.509, 0.625, 0.5833, 0.5896, 0.5951, 0.5896, 0.5354, 0.5896, 0.7854, 0.5896, 0.8451, 0.5896, 0.8451, 0.5896, 0.8362, 0.5896, 0.7854, 0.7799, 0.5354, 0.8396, 0.5354, 0.8396, 0.5354, 0.7799, 0.5354, 0.5896, 0.2854, 0.5896, 0.3451, 0.5896, 0.3451, 0.5896, 0.3362, 0.5896, 0.2854, 0.5299, 0.7854, 0.5896, 0.7854, 0.5896, 0.7854, 0.5299, 0.7854, 0.2201, 0.7146, 0.1604, 0.7146, 0.1604, 0.7146, 0.2201, 0.7146, 0.5299, 0.2854, 0.5896, 0.2854, 0.5896, 0.2854, 0.5299, 0.2854, 0.375, 0.5833, 0.375, 0.5088, 0.3812, 0.5062, 0.4104, 0.5354, 0.4104, 0.5835, 0.3994, 0.5915, 0.4104, 0.1707, 0.3997, 0.1584, 0.4104, 0.1549, 0.4104, 0.4049, 0.4104, 0.3451, 0.4104, 0.3451, 0.4104, 0.3541, 0.4104, 0.3959, 0.4104, 0.4049, 0.5299, 0.5354, 0.5896, 0.5354, 0.5896, 0.5862, 0.5299, 0.5862, 0.4104, 0.9049, 0.4104, 0.8451, 0.4104, 0.8451, 0.4104, 0.8541, 0.4104, 0.8959, 0.4104, 0.9049, 0.3396, 0.5951, 0.3396, 0.6549, 0.3396, 0.6549, 0.3396, 0.6459, 0.3396, 0.6041, 0.3396, 0.5951, 0.8396, 0.5951, 0.8396, 0.6549, 0.8396, 0.6549, 0.8396, 0.6459, 0.8396, 0.6041, 0.8396, 0.5951, 0.4104, 0.9646, 0.4104, 0.9049, 0.4104, 0.9049, 0.4104, 0.9138, 0.4104, 0.9646, 0.6604, 0.6638, 0.7201, 0.6638, 0.7201, 0.7146, 0.6604, 0.7146, 0.7201, 0.5354, 0.7799, 0.5354, 0.7799, 0.5862, 0.7201, 0.5862, 0.4701, 0.4646, 0.4104, 0.4646, 0.4104, 0.4646, 0.4701, 0.4646, 0.7799, 0.6041, 0.8396, 0.6041, 0.8396, 0.6459, 0.7799, 0.6459, 0.5299, 0.03542, 0.5896, 0.03542, 0.5896, 0.03542, 0.5299, 0.03542, 0.4701, 0.9646, 0.4104, 0.9646, 0.4104, 0.9646, 0.4701, 0.9646, 0.5299, 0.5354, 0.5896, 0.5354, 0.5896, 0.5354, 0.5299, 0.5354, 0.7201, 0.7146, 0.6604, 0.7146, 0.6604, 0.7146, 0.7201, 0.7146, 0.5896, 0.03542, 0.5896, 0.09514, 0.5896, 0.09514, 0.5896, 0.08618, 0.5896, 0.03542, 0.2799, 0.5354, 0.3396, 0.5354, 0.3396, 0.5354, 0.2799, 0.5354, 0.5896, 0.5354, 0.5896, 0.5951, 0.5896, 0.5951, 0.5896, 0.5862, 0.5896, 0.5354, 0.4104, 0.7146, 0.4104, 0.6549, 0.4104, 0.6549, 0.4104, 0.6638, 0.4104, 0.7146, 0.1604, 0.6041, 0.2201, 0.6041, 0.2201, 0.6459, 0.1604, 0.6459, 0.1604, 0.5354, 0.2201, 0.5354, 0.2201, 0.5862, 0.1604, 0.5862, 0.4701, 0.2146, 0.4104, 0.2146, 0.4104, 0.2146, 0.4701, 0.2146, 0.2799, 0.6041, 0.3396, 0.6041, 0.3396, 0.6459, 0.2799, 0.6459, 0.4701, 0.7146, 0.4104, 0.7146, 0.4104, 0.7146, 0.4701, 0.7146, 0.6604, 0.5354, 0.7201, 0.5354, 0.7201, 0.5862, 0.6604, 0.5862, 0.2799, 0.5354, 0.3396, 0.5354, 0.3396, 0.5862, 0.2799, 0.5862, 0.5896, 0.5951, 0.5896, 0.6549, 0.5896, 0.6549, 0.5896, 0.6459, 0.5896, 0.6041, 0.5896, 0.5951, 0.5896, 0.6549, 0.5896, 0.7146, 0.5896, 0.7146, 0.5896, 0.6638, 0.5896, 0.6549, 0.3396, 0.6549, 0.3396, 0.7146, 0.3396, 0.7146, 0.3396, 0.6638, 0.3396, 0.6549, 0.1604, 0.5951, 0.1604, 0.5354, 0.1604, 0.5354, 0.1604, 0.5862, 0.1604, 0.5951, 0.5896, 0.09514, 0.5896, 0.1549, 0.5896, 0.1549, 0.5896, 0.1459, 0.5896, 0.1041, 0.5896, 0.09514, 0.5896, 0.1549, 0.5896, 0.2146, 0.5896, 0.2146, 0.5896, 0.1638, 0.5896, 0.1549, 0.5299, 0.6041, 0.5896, 0.6041, 0.5896, 0.6459, 0.5299, 0.6459, 0.5299, 0.6638, 0.5896, 0.6638, 0.5896, 0.7146, 0.5299, 0.7146, 0.5299, 0.1041, 0.5896, 0.1041, 0.5896, 0.1459, 0.5299, 0.1459, 0.5299, 0.03542, 0.5896, 0.03542, 0.5896, 0.08618, 0.5299, 0.08618, 0.4104, 0.4646, 0.4104, 0.4049, 0.4104, 0.4049, 0.4104, 0.4138, 0.4104, 0.4646, 0.7799, 0.5354, 0.8396, 0.5354, 0.8396, 0.5862, 0.7799, 0.5862, 0.8396, 0.6549, 0.8396, 0.7146, 0.8396, 0.7146, 0.8396, 0.6638, 0.8396, 0.6549, 0.6604, 0.6041, 0.7201, 0.6041, 0.7201, 0.6459, 0.6604, 0.6459, 0.8396, 0.5354, 0.8396, 0.5951, 0.8396, 0.5951, 0.8396, 0.5862, 0.8396, 0.5354, 0.7799, 0.6638, 0.8396, 0.6638, 0.8396, 0.7146, 0.7799, 0.7146, 0.3396, 0.5354, 0.3396, 0.5951, 0.3396, 0.5951, 0.3396, 0.5862, 0.3396, 0.5354, 0.2799, 0.6638, 0.3396, 0.6638, 0.3396, 0.7146, 0.2799, 0.7146, 0.375, 0.6667, 0.375, 0.5833, 0.3994, 0.5915, 0.4104, 0.6067, 0.4104, 0.6549, 0.4104, 0.5835, 0.4104, 0.5951, 0.3994, 0.5915, 0.4104, 0.09514, 0.4104, 0.03542, 0.4104, 0.03542, 0.4104, 0.08618, 0.4104, 0.09514, 0.5299, 0.1638, 0.5896, 0.1638, 0.5896, 0.2146, 0.5299, 0.2146, 0.625, 0.6667, 0.625, 0.7457, 0.622, 0.747, 0.5896, 0.7146, 0.5896, 0.6549, 0.625, 0.6667, 0.625, 0.5833, 0.6604, 0.5951, 0.6604, 0.6549, 0.625, 0.1667, 0.625, 0.2453, 0.6217, 0.2467, 0.5896, 0.2146, 0.5896, 0.1549, 0.875, 0.5833, 0.875, 0.6667, 0.8396, 0.6549, 0.8396, 0.5951, 0.375, 0.08333, 0.375, 0.006069, 0.3793, 0.004291, 0.4104, 0.03542, 0.4104, 0.09514, 0.125, 0.6667, 0.125, 0.5833, 0.1604, 0.5951, 0.1604, 0.6549, 0.4583, 0.5, 0.3838, 0.5, 0.3812, 0.4938, 0.4104, 0.4646, 0.4701, 0.4646, 0.375, 0.5833, 0.375, 0.6667, 0.3396, 0.6549, 0.3396, 0.5951, 0.4104, 0.6549, 0.4104, 0.6067, 0.4104, 0.5951, 0.4104, 0.5951, 0.4104, 0.6041, 0.4104, 0.6459, 0.4104, 0.6549, 0.5417, 0.5, 0.4583, 0.5, 0.4701, 0.4646, 0.5139, 0.4646, 0.5349, 0.4798, 0.625, 0.5833, 0.625, 0.6667, 0.5896, 0.6549, 0.5896, 0.5951, 0.4104, 0.1549, 0.4104, 0.1435, 0.4104, 0.09514, 0.4104, 0.09514, 0.4104, 0.1041, 0.4104, 0.1459, 0.4104, 0.1549, 0.625, 0.08333, 0.625, 0.1667, 0.5896, 0.1549, 0.5896, 0.09514, 0.4104, 0.2146, 0.4104, 0.1662, 0.4104, 0.1549, 0.4104, 0.1549, 0.4104, 0.1638, 0.4104, 0.2146, 0.1604, 0.6638, 0.2201, 0.6638, 0.2201, 0.7146, 0.1604, 0.7146, 0.2201, 0.6638, 0.2799, 0.6638, 0.2799, 0.7146, 0.2201, 0.7146, 0.1604, 0.6549, 0.1604, 0.5951, 0.1604, 0.5951, 0.1604, 0.6041, 0.1604, 0.6459, 0.1604, 0.6549, 0.2201, 0.6041, 0.2799, 0.6041, 0.2799, 0.6459, 0.2201, 0.6459, 0.6604, 0.5951, 0.6604, 0.5354, 0.6604, 0.5354, 0.6604, 0.5862, 0.6604, 0.5951, 0.7201, 0.6638, 0.7799, 0.6638, 0.7799, 0.7146, 0.7201, 0.7146, 0.6604, 0.6549, 0.6604, 0.5951, 0.6604, 0.5951, 0.6604, 0.6041, 0.6604, 0.6459, 0.6604, 0.6549, 0.7201, 0.6041, 0.7799, 0.6041, 0.7799, 0.6459, 0.7201, 0.6459, 0.1604, 0.5354, 0.2201, 0.5354, 0.2201, 0.5354, 0.1604, 0.5354, 0.2201, 0.5354, 0.2799, 0.5354, 0.2799, 0.5354, 0.2201, 0.5354, 0.8396, 0.7146, 0.7799, 0.7146, 0.7799, 0.7146, 0.8396, 0.7146, 0.7799, 0.7146, 0.7201, 0.7146, 0.7201, 0.7146, 0.7799, 0.7146, 0.5896, 0.8451, 0.5896, 0.9049, 0.5896, 0.9049, 0.5896, 0.8959, 0.5896, 0.8541, 0.5896, 0.8451, 0.5896, 0.9049, 0.5896, 0.9646, 0.5896, 0.9646, 0.5896, 0.9138, 0.5896, 0.9049, 0.5896, 0.3451, 0.5896, 0.4049, 0.5896, 0.4049, 0.5896, 0.3959, 0.5896, 0.3541, 0.5896, 0.3451, 0.5896, 0.4049, 0.5896, 0.4646, 0.5896, 0.4646, 0.5896, 0.4138, 0.5896, 0.4049, 0.6604, 0.7146, 0.6604, 0.6549, 0.6604, 0.6549, 0.6604, 0.6638, 0.6604, 0.7146, 0.2201, 0.5354, 0.2799, 0.5354, 0.2799, 0.5862, 0.2201, 0.5862, 0.1604, 0.7146, 0.1604, 0.6549, 0.1604, 0.6549, 0.1604, 0.6638, 0.1604, 0.7146, 0.4104, 0.8451, 0.4104, 0.7854, 0.4104, 0.7854, 0.4104, 0.8362, 0.4104, 0.8451, 0.5299, 0.9138, 0.5896, 0.9138, 0.5896, 0.9646, 0.5299, 0.9646, 0.4104, 0.3451, 0.4104, 0.2854, 0.4104, 0.2854, 0.4104, 0.3362, 0.4104, 0.3451, 0.5299, 0.4138, 0.5896, 0.4138, 0.5896, 0.4646, 0.5299, 0.4646, 0.3396, 0.7146, 0.2799, 0.7146, 0.2799, 0.7146, 0.3396, 0.7146, 0.2799, 0.7146, 0.2201, 0.7146, 0.2201, 0.7146, 0.2799, 0.7146, 0.5299, 0.3541, 0.5896, 0.3541, 0.5896, 0.3959, 0.5299, 0.3959, 0.5299, 0.2854, 0.5896, 0.2854, 0.5896, 0.3362, 0.5299, 0.3362, 0.6604, 0.5354, 0.7201, 0.5354, 0.7201, 0.5354, 0.6604, 0.5354, 0.7201, 0.5354, 0.7799, 0.5354, 0.7799, 0.5354, 0.7201, 0.5354, 0.5299, 0.8541, 0.5896, 0.8541, 0.5896, 0.8959, 0.5299, 0.8959, 0.5299, 0.7854, 0.5896, 0.7854, 0.5896, 0.8362, 0.5299, 0.8362, 0.5417, 0.0, 0.6167, 0.0, 0.6191, 0.005893, 0.5896, 0.03542, 0.5299, 0.03542, 0.6219, 0.7531, 0.625, 0.7545, 0.625, 0.8258, 0.6181, 0.8356, 0.5896, 0.8451, 0.5896, 0.7854, 0.7128, 0.5134, 0.7225, 0.5, 0.7917, 0.5, 0.7799, 0.5354, 0.7201, 0.5354, 0.6314, 0.5064, 0.634, 0.5, 0.6942, 0.5, 0.7128, 0.5134, 0.7201, 0.5354, 0.6604, 0.5354, 0.4583, 0.75, 0.3792, 0.75, 0.378, 0.747, 0.4104, 0.7146, 0.4701, 0.7146, 0.2917, 0.75, 0.2083, 0.75, 0.2201, 0.7146, 0.2799, 0.7146, 0.4583, 0.25, 0.3817, 0.25, 0.3798, 0.2452, 0.4104, 0.2146, 0.4701, 0.2146, 0.2083, 0.5, 0.2917, 0.5, 0.2799, 0.5354, 0.2201, 0.5354, 0.3793, 0.004291, 0.3811, 0.0, 0.4583, 0.0, 0.4701, 0.03542, 0.4104, 0.03542, 0.375, 0.9167, 0.375, 0.8333, 0.4104, 0.8451, 0.4104, 0.9049, 0.5393, 0.7572, 0.5489, 0.75, 0.6207, 0.75, 0.6219, 0.7531, 0.5896, 0.7854, 0.5299, 0.7854, 0.7917, 0.75, 0.7156, 0.75, 0.7106, 0.7431, 0.7201, 0.7146, 0.7799, 0.7146, 0.375, 0.4167, 0.375, 0.3333, 0.4104, 0.3451, 0.4104, 0.4049, 0.6217, 0.2467, 0.6203, 0.25, 0.5417, 0.25, 0.5299, 0.2146, 0.5896, 0.2146, 0.6116, 0.4122, 0.625, 0.4308, 0.625, 0.491, 0.6186, 0.4936, 0.5896, 0.4646, 0.5896, 0.4049, 0.4104, 0.1459, 0.4104, 0.1549, 0.4104, 0.1549, 0.4104, 0.1549, 0.4104, 0.1638, 0.4104, 0.1549, 0.4104, 0.08618, 0.4104, 0.09514, 0.4104, 0.09514, 0.4104, 0.09514, 0.4104, 0.1041, 0.4104, 0.09514, 0.5896, 0.1041, 0.5896, 0.09514, 0.5896, 0.09514, 0.5896, 0.09514, 0.5896, 0.08618, 0.5896, 0.09514, 0.5896, 0.1638, 0.5896, 0.1549, 0.5896, 0.1549, 0.5896, 0.1549, 0.5896, 0.1459, 0.5896, 0.1549, 0.4104, 0.6459, 0.4104, 0.6549, 0.4104, 0.6549, 0.4104, 0.6549, 0.4104, 0.6638, 0.4104, 0.6549, 0.4104, 0.5862, 0.4104, 0.5951, 0.4104, 0.5951, 0.4104, 0.5951, 0.4104, 0.6041, 0.4104, 0.5951, 0.5896, 0.6041, 0.5896, 0.5951, 0.5896, 0.5951, 0.5896, 0.5951, 0.5896, 0.5862, 0.5896, 0.5951, 0.5896, 0.6638, 0.5896, 0.6549, 0.5896, 0.6549, 0.5896, 0.6549, 0.5896, 0.6459, 0.5896, 0.6549, 0.1604, 0.5862, 0.1604, 0.5951, 0.1604, 0.5951, 0.1604, 0.5951, 0.1604, 0.6041, 0.1604, 0.5951, 0.1604, 0.6459, 0.1604, 0.6549, 0.1604, 0.6549, 0.1604, 0.6549, 0.1604, 0.6638, 0.1604, 0.6549, 0.3396, 0.6638, 0.3396, 0.6549, 0.3396, 0.6549, 0.3396, 0.6549, 0.3396, 0.6459, 0.3396, 0.6549, 0.3396, 0.6041, 0.3396, 0.5951, 0.3396, 0.5951, 0.3396, 0.5951, 0.3396, 0.5862, 0.3396, 0.5951, 0.6604, 0.5862, 0.6604, 0.5951, 0.6604, 0.5951, 0.6604, 0.5951, 0.6604, 0.6041, 0.6604, 0.5951, 0.6604, 0.6459, 0.6604, 0.6549, 0.6604, 0.6549, 0.6604, 0.6549, 0.6604, 0.6638, 0.6604, 0.6549, 0.8396, 0.6638, 0.8396, 0.6549, 0.8396, 0.6549, 0.8396, 0.6549, 0.8396, 0.6459, 0.8396, 0.6549, 0.8396, 0.6041, 0.8396, 0.5951, 0.8396, 0.5951, 0.8396, 0.5951, 0.8396, 0.5862, 0.8396, 0.5951, 0.4104, 0.3959, 0.4104, 0.4049, 0.4104, 0.4049, 0.4104, 0.4049, 0.4104, 0.4138, 0.4104, 0.4049, 0.4104, 0.3362, 0.4104, 0.3451, 0.4104, 0.3451, 0.4104, 0.3451, 0.4104, 0.3541, 0.4104, 0.3451, 0.5896, 0.3541, 0.5896, 0.3451, 0.5896, 0.3451, 0.5896, 0.3451, 0.5896, 0.3362, 0.5896, 0.3451, 0.5896, 0.4138, 0.5896, 0.4049, 0.5896, 0.4049, 0.5896, 0.4049, 0.5896, 0.3959, 0.5896, 0.4049, 0.4104, 0.8959, 0.4104, 0.9049, 0.4104, 0.9049, 0.4104, 0.9049, 0.4104, 0.9138, 0.4104, 0.9049, 0.4104, 0.8362, 0.4104, 0.8451, 0.4104, 0.8451, 0.4104, 0.8451, 0.4104, 0.8541, 0.4104, 0.8451, 0.5896, 0.8541, 0.5896, 0.8451, 0.5896, 0.8451, 0.5896, 0.8451, 0.5896, 0.8362, 0.5896, 0.8451, 0.5896, 0.9138, 0.5896, 0.9049, 0.5896, 0.9049, 0.5896, 0.9049, 0.5896, 0.8959, 0.5896, 0.9049, 0.7201, 0.6041, 0.6604, 0.6041, 0.6604, 0.5951, 0.7201, 0.5951, 0.7201, 0.5951, 0.6604, 0.5951, 0.6604, 0.5862, 0.7201, 0.5862, 0.7201, 0.6638, 0.6604, 0.6638, 0.6604, 0.6549, 0.7201, 0.6549, 0.7201, 0.6549, 0.6604, 0.6549, 0.6604, 0.6459, 0.7201, 0.6459, 0.2201, 0.6041, 0.1604, 0.6041, 0.1604, 0.5951, 0.2201, 0.5951, 0.2201, 0.5951, 0.1604, 0.5951, 0.1604, 0.5862, 0.2201, 0.5862, 0.2201, 0.6638, 0.1604, 0.6638, 0.1604, 0.6549, 0.2201, 0.6549, 0.2201, 0.6549, 0.1604, 0.6549, 0.1604, 0.6459, 0.2201, 0.6459, 0.4701, 0.6041, 0.4104, 0.6041, 0.4104, 0.5951, 0.4701, 0.5951, 0.4701, 0.5951, 0.4104, 0.5951, 0.4104, 0.5862, 0.4701, 0.5862, 0.4701, 0.6638, 0.4104, 0.6638, 0.4104, 0.6549, 0.4701, 0.6549, 0.4701, 0.6549, 0.4104, 0.6549, 0.4104, 0.6459, 0.4701, 0.6459, 0.4701, 0.1041, 0.4104, 0.1041, 0.4104, 0.09514, 0.4701, 0.09514, 0.4701, 0.09514, 0.4104, 0.09514, 0.4104, 0.08618, 0.4701, 0.08618, 0.4701, 0.1638, 0.4104, 0.1638, 0.4104, 0.1549, 0.4701, 0.1549, 0.4701, 0.1549, 0.4104, 0.1549, 0.4104, 0.1459, 0.4701, 0.1459, 0.8396, 0.6041, 0.7799, 0.6041, 0.7799, 0.5951, 0.8396, 0.5951, 0.8396, 0.5951, 0.7799, 0.5951, 0.7799, 0.5862, 0.8396, 0.5862, 0.7799, 0.6041, 0.7201, 0.6041, 0.7201, 0.5951, 0.7799, 0.5951, 0.7799, 0.5951, 0.7201, 0.5951, 0.7201, 0.5862, 0.7799, 0.5862, 0.8396, 0.6638, 0.7799, 0.6638, 0.7799, 0.6549, 0.8396, 0.6549, 0.8396, 0.6549, 0.7799, 0.6549, 0.7799, 0.6459, 0.8396, 0.6459, 0.7799, 0.6638, 0.7201, 0.6638, 0.7201, 0.6549, 0.7799, 0.6549, 0.7799, 0.6549, 0.7201, 0.6549, 0.7201, 0.6459, 0.7799, 0.6459, 0.3396, 0.6041, 0.2799, 0.6041, 0.2799, 0.5951, 0.3396, 0.5951, 0.3396, 0.5951, 0.2799, 0.5951, 0.2799, 0.5862, 0.3396, 0.5862, 0.2799, 0.6041, 0.2201, 0.6041, 0.2201, 0.5951, 0.2799, 0.5951, 0.2799, 0.5951, 0.2201, 0.5951, 0.2201, 0.5862, 0.2799, 0.5862, 0.3396, 0.6638, 0.2799, 0.6638, 0.2799, 0.6549, 0.3396, 0.6549, 0.3396, 0.6549, 0.2799, 0.6549, 0.2799, 0.6459, 0.3396, 0.6459, 0.2799, 0.6638, 0.2201, 0.6638, 0.2201, 0.6549, 0.2799, 0.6549, 0.2799, 0.6549, 0.2201, 0.6549, 0.2201, 0.6459, 0.2799, 0.6459, 0.4701, 0.8541, 0.4104, 0.8541, 0.4104, 0.8451, 0.4701, 0.8451, 0.4701, 0.8451, 0.4104, 0.8451, 0.4104, 0.8362, 0.4701, 0.8362, 0.4701, 0.9138, 0.4104, 0.9138, 0.4104, 0.9049, 0.4701, 0.9049, 0.4701, 0.9049, 0.4104, 0.9049, 0.4104, 0.8959, 0.4701, 0.8959, 0.4701, 0.3541, 0.4104, 0.3541, 0.4104, 0.3451, 0.4701, 0.3451, 0.4701, 0.3451, 0.4104, 0.3451, 0.4104, 0.3362, 0.4701, 0.3362, 0.4701, 0.4138, 0.4104, 0.4138, 0.4104, 0.4049, 0.4701, 0.4049, 0.4701, 0.4049, 0.4104, 0.4049, 0.4104, 0.3959, 0.4701, 0.3959, 0.3798, 0.2452, 0.375, 0.2433, 0.375, 0.1667, 0.3997, 0.1584, 0.4104, 0.1707, 0.4104, 0.2146, 0.5896, 0.4049, 0.5299, 0.4049, 0.5299, 0.3959, 0.5896, 0.3959, 0.5299, 0.4049, 0.4701, 0.4049, 0.4701, 0.3959, 0.5299, 0.3959, 0.5896, 0.4138, 0.5299, 0.4138, 0.5299, 0.4049, 0.5896, 0.4049, 0.5299, 0.4138, 0.4701, 0.4138, 0.4701, 0.4049, 0.5299, 0.4049, 0.5896, 0.3451, 0.5299, 0.3451, 0.5299, 0.3362, 0.5896, 0.3362, 0.5299, 0.3451, 0.4701, 0.3451, 0.4701, 0.3362, 0.5299, 0.3362, 0.5896, 0.3541, 0.5299, 0.3541, 0.5299, 0.3451, 0.5896, 0.3451, 0.5299, 0.3541, 0.4701, 0.3541, 0.4701, 0.3451, 0.5299, 0.3451, 0.5896, 0.9049, 0.5299, 0.9049, 0.5299, 0.8959, 0.5896, 0.8959, 0.5299, 0.9049, 0.4701, 0.9049, 0.4701, 0.8959, 0.5299, 0.8959, 0.5896, 0.9138, 0.5299, 0.9138, 0.5299, 0.9049, 0.5896, 0.9049, 0.5299, 0.9138, 0.4701, 0.9138, 0.4701, 0.9049, 0.5299, 0.9049, 0.5896, 0.8451, 0.5299, 0.8451, 0.5299, 0.8362, 0.5896, 0.8362, 0.5299, 0.8451, 0.4701, 0.8451, 0.4701, 0.8362, 0.5299, 0.8362, 0.5896, 0.8541, 0.5299, 0.8541, 0.5299, 0.8451, 0.5896, 0.8451, 0.5299, 0.8541, 0.4701, 0.8541, 0.4701, 0.8451, 0.5299, 0.8451, 0.5896, 0.1549, 0.5299, 0.1549, 0.5299, 0.1459, 0.5896, 0.1459, 0.5299, 0.1549, 0.4701, 0.1549, 0.4701, 0.1459, 0.5299, 0.1459, 0.5896, 0.1638, 0.5299, 0.1638, 0.5299, 0.1549, 0.5896, 0.1549, 0.5299, 0.1638, 0.4701, 0.1638, 0.4701, 0.1549, 0.5299, 0.1549, 0.5896, 0.09514, 0.5299, 0.09514, 0.5299, 0.08618, 0.5896, 0.08618, 0.5299, 0.09514, 0.4701, 0.09514, 0.4701, 0.08618, 0.5299, 0.08618, 0.5896, 0.1041, 0.5299, 0.1041, 0.5299, 0.09514, 0.5896, 0.09514, 0.5299, 0.1041, 0.4701, 0.1041, 0.4701, 0.09514, 0.5299, 0.09514, 0.5896, 0.6549, 0.5299, 0.6549, 0.5299, 0.6459, 0.5896, 0.6459, 0.5299, 0.6549, 0.4701, 0.6549, 0.4701, 0.6459, 0.5299, 0.6459, 0.5896, 0.6638, 0.5299, 0.6638, 0.5299, 0.6549, 0.5896, 0.6549, 0.5299, 0.6638, 0.4701, 0.6638, 0.4701, 0.6549, 0.5299, 0.6549, 0.5896, 0.5951, 0.5299, 0.5951, 0.5299, 0.5862, 0.5896, 0.5862, 0.5299, 0.5951, 0.4701, 0.5951, 0.4701, 0.5862, 0.5299, 0.5862, 0.5896, 0.6041, 0.5299, 0.6041, 0.5299, 0.5951, 0.5896, 0.5951, 0.5299, 0.6041, 0.4701, 0.6041, 0.4701, 0.5951, 0.5299, 0.5951, 0.4104, 0.7854, 0.4701, 0.7854, 0.4701, 0.8362, 0.4104, 0.8362, 0.4701, 0.7854, 0.5299, 0.7854, 0.5299, 0.8362, 0.4701, 0.8362, 0.4104, 0.8541, 0.4701, 0.8541, 0.4701, 0.8959, 0.4104, 0.8959, 0.4701, 0.8541, 0.5299, 0.8541, 0.5299, 0.8959, 0.4701, 0.8959, 0.4104, 0.2854, 0.4701, 0.2854, 0.4701, 0.3362, 0.4104, 0.3362, 0.4701, 0.2854, 0.5299, 0.2854, 0.5299, 0.3362, 0.4701, 0.3362, 0.4104, 0.3541, 0.4701, 0.3541, 0.4701, 0.3959, 0.4104, 0.3959, 0.4701, 0.3541, 0.5299, 0.3541, 0.5299, 0.3959, 0.4701, 0.3959, 0.4104, 0.4138, 0.4701, 0.4138, 0.4701, 0.4646, 0.4104, 0.4646, 0.4701, 0.4138, 0.5299, 0.4138, 0.5299, 0.4646, 0.4701, 0.4646, 0.4104, 0.9138, 0.4701, 0.9138, 0.4701, 0.9646, 0.4104, 0.9646, 0.4701, 0.9138, 0.5299, 0.9138, 0.5299, 0.9646, 0.4701, 0.9646, 0.4104, 0.1638, 0.4701, 0.1638, 0.4701, 0.2146, 0.4104, 0.2146, 0.4701, 0.1638, 0.5299, 0.1638, 0.5299, 0.2146, 0.4701, 0.2146, 0.4104, 0.03542, 0.4701, 0.03542, 0.4701, 0.08618, 0.4104, 0.08618, 0.4701, 0.03542, 0.5299, 0.03542, 0.5299, 0.08618, 0.4701, 0.08618, 0.4104, 0.1041, 0.4701, 0.1041, 0.4701, 0.1459, 0.4104, 0.1459, 0.4701, 0.1041, 0.5299, 0.1041, 0.5299, 0.1459, 0.4701, 0.1459, 0.4104, 0.6638, 0.4701, 0.6638, 0.4701, 0.7146, 0.4104, 0.7146, 0.4701, 0.6638, 0.5299, 0.6638, 0.5299, 0.7146, 0.4701, 0.7146, 0.4104, 0.6041, 0.4701, 0.6041, 0.4701, 0.6459, 0.4104, 0.6459, 0.4701, 0.6041, 0.5299, 0.6041, 0.5299, 0.6459, 0.4701, 0.6459, 0.5896, 0.7146, 0.5299, 0.7146, 0.5299, 0.7146, 0.5896, 0.7146, 0.5299, 0.7146, 0.4701, 0.7146, 0.4701, 0.7146, 0.5299, 0.7146, 0.5896, 0.2146, 0.5299, 0.2146, 0.5299, 0.2146, 0.5896, 0.2146, 0.5299, 0.2146, 0.4701, 0.2146, 0.4701, 0.2146, 0.5299, 0.2146, 0.0, 0.0, 0.4678, 0.5283, 0.4701, 0.5354, 0.4104, 0.5354, 0.4626, 0.5354, 0.4701, 0.5354, 0.4701, 0.5354, 0.4104, 0.5354, 0.5428, 0.9646, 0.5339, 0.9766, 0.5299, 0.9646, 0.5417, 1.0, 0.4583, 1.0, 0.4701, 0.9646, 0.5169, 0.9646, 0.5339, 0.9766, 0.4104, 0.03542, 0.4701, 0.03542, 0.4701, 0.03542, 0.4104, 0.03542, 0.4701, 0.03542, 0.5299, 0.03542, 0.5299, 0.03542, 0.4701, 0.03542, 0.6186, 0.4936, 0.616, 0.5, 0.5417, 0.5, 0.5349, 0.4798, 0.5459, 0.4646, 0.5896, 0.4646, 0.5896, 0.4646, 0.5459, 0.4646, 0.5299, 0.4646, 0.5299, 0.4646, 0.5896, 0.4646, 0.4104, 0.5354, 0.4701, 0.5354, 0.4701, 0.5862, 0.4104, 0.5862, 0.4701, 0.5354, 0.5299, 0.5354, 0.5299, 0.5862, 0.4701, 0.5862, 0.5896, 0.9646, 0.5428, 0.9646, 0.5299, 0.9646, 0.5299, 0.9646, 0.5896, 0.9646, 0.5299, 0.4646, 0.5139, 0.4646, 0.4701, 0.4646, 0.4701, 0.4646, 0.5299, 0.4646, 0.0, 0.0, 0.4654, 0.2712, 0.4701, 0.2854, 0.4104, 0.2854, 0.4551, 0.2854, 0.4701, 0.2854, 0.4701, 0.2854, 0.4104, 0.2854, 0.4104, 0.7854, 0.4701, 0.7854, 0.4701, 0.7854, 0.4104, 0.7854, 0.4701, 0.7854, 0.5299, 0.7854, 0.5299, 0.7854, 0.4701, 0.7854, 0.8691, 0.7441, 0.8667, 0.75, 0.7917, 0.75, 0.7799, 0.7146, 0.8396, 0.7146, 0.372, 0.747, 0.3708, 0.75, 0.2917, 0.75, 0.2799, 0.7146, 0.3396, 0.7146, 0.622, 0.747, 0.6207, 0.75, 0.5489, 0.75, 0.5393, 0.7429, 0.5299, 0.7146, 0.5896, 0.7146, 0.4583, 0.75, 0.5345, 0.75, 0.5393, 0.7572, 0.5299, 0.7854, 0.4701, 0.7854, 0.3688, 0.5062, 0.375, 0.5088, 0.375, 0.5833, 0.3396, 0.5951, 0.3396, 0.5354, 0.0, 0.0, 0.5349, 0.4798, 0.5299, 0.4646, 0.1298, 0.5048, 0.1317, 0.5, 0.2083, 0.5, 0.2201, 0.5354, 0.1604, 0.5354, 0.5417, 0.25, 0.4583, 0.25, 0.4701, 0.2146, 0.5299, 0.2146, 0.4583, 0.0, 0.5417, 0.0, 0.5299, 0.03542, 0.4701, 0.03542, 0.4701, 0.2854, 0.4851, 0.2854, 0.5299, 0.2854, 0.5299, 0.2854, 0.4701, 0.2854, 0.4701, 0.5354, 0.4776, 0.5354, 0.5299, 0.5354, 0.5299, 0.5354, 0.4701, 0.5354, 0.6191, 0.9941, 0.625, 0.9917, 0.8691, 0.7441, 0.875, 0.7417, 0.6191, 0.005893, 0.6167, 0.0, 0.5299, 0.9646, 0.5169, 0.9646, 0.4701, 0.9646, 0.4701, 0.9646, 0.5299, 0.9646, 0.8717, 0.5033, 0.8703, 0.5, 0.6217, 0.2533, 0.6203, 0.25, 0.6217, 0.2467, 0.625, 0.2453, 0.8717, 0.5033, 0.875, 0.5047, 0.875, 0.5833, 0.8396, 0.5951, 0.8396, 0.5354, 0.3798, 0.2548, 0.375, 0.2567, 0.1298, 0.5048, 0.125, 0.5067, 0.3798, 0.2452, 0.3817, 0.25, 0.4583, 0.25, 0.5417, 0.25, 0.5299, 0.2854, 0.4851, 0.2854, 0.4654, 0.2712, 0.1293, 0.7457, 0.1311, 0.75, 0.3793, 0.9957, 0.3811, 1.0, 0.3793, 0.004291, 0.375, 0.006069, 0.1293, 0.7457, 0.125, 0.7439, 0.125, 0.6667, 0.1604, 0.6549, 0.1604, 0.7146, 0.6282, 0.7468, 0.6295, 0.75, 0.6219, 0.7531, 0.6207, 0.75, 0.622, 0.747, 0.625, 0.7457, 0.6282, 0.7468, 0.625, 0.7457, 0.625, 0.6667, 0.6604, 0.6549, 0.6604, 0.7146, 0.378, 0.753, 0.375, 0.7542, 0.372, 0.747, 0.375, 0.7458, 0.378, 0.747, 0.3792, 0.75, 0.378, 0.753, 0.3792, 0.75, 0.4583, 0.75, 0.4701, 0.7854, 0.4104, 0.7854, 0.6314, 0.5064, 0.625, 0.509, 0.6186, 0.5064, 0.616, 0.5, 0.6186, 0.4936, 0.625, 0.491, 0.625, 0.4025, 0.7128, 0.5134, 0.6116, 0.4122, 0.3812, 0.5062, 0.375, 0.5088, 0.3688, 0.5062, 0.3662, 0.5, 0.3812, 0.4938, 0.3838, 0.5, 0.4583, 0.5, 0.5417, 0.5, 0.5299, 0.5354, 0.4776, 0.5354, 0.4678, 0.5283, 0.7128, 0.5134, 0.6942, 0.5, 0.6116, 0.4122, 0.625, 0.3333, 0.625, 0.4025, 0.6116, 0.4122, 0.5896, 0.4049, 0.5896, 0.3451, 0.4678, 0.5283, 0.4776, 0.5354, 0.4701, 0.5354, 0.3812, 0.5062, 0.3838, 0.5, 0.4583, 0.5, 0.4678, 0.5283, 0.4626, 0.5354, 0.4104, 0.5354, 0.4104, 0.5951, 0.4104, 0.6067, 0.3994, 0.5915, 0.5393, 0.7429, 0.5489, 0.75, 0.5393, 0.7572, 0.5393, 0.7429, 0.5345, 0.75, 0.4583, 0.75, 0.4701, 0.7146, 0.5299, 0.7146, 0.6181, 0.8356, 0.625, 0.8258, 0.7106, 0.7431, 0.6181, 0.8356, 0.625, 0.8406, 0.625, 0.9167, 0.5896, 0.9049, 0.5896, 0.8451, 0.5339, 0.9766, 0.5169, 0.9646, 0.5299, 0.9646, 0.6191, 0.9941, 0.6167, 1.0, 0.5417, 1.0, 0.5339, 0.9766, 0.5428, 0.9646, 0.5896, 0.9646, 0.3997, 0.1584, 0.4104, 0.1435, 0.4104, 0.1549, 0.4654, 0.2712, 0.4851, 0.2854, 0.4701, 0.2854, 0.3798, 0.2548, 0.3817, 0.25, 0.4583, 0.25, 0.4654, 0.2712, 0.4551, 0.2854, 0.4104, 0.2854, 0.5349, 0.4798, 0.5139, 0.4646, 0.5299, 0.4646])
me_cube.update()
me_cube_001 = bpy.data.meshes.new('Cube.001')
me_cube_001.from_pydata([(-0.945, 0.945, 0.0), (-0.945, -0.945, 0.0), (-1.215, 1.215, -1.013), (1.215, 1.215, -1.013), (1.215, -1.215, -1.013), (-1.215, -1.215, -1.013), (0.8032, 0.8032, -1.013), (-0.8032, 0.8032, -1.013), (0.945, 0.945, 0.0), (-0.8032, -0.8032, -1.013), (0.8032, -0.8032, -1.013), (0.945, -0.945, 0.0), (-0.945, -0.945, -0.455), (-0.945, -0.945, -0.355), (-0.8032, -0.8032, -0.405), (0.945, 0.945, -0.355), (0.945, 0.945, -0.455), (0.8032, 0.8032, -0.405), (-0.945, 0.945, -0.355), (-0.945, 0.945, -0.455), (-0.8032, 0.8032, -0.405), (0.945, -0.945, -0.355), (0.945, -0.945, -0.455), (0.8032, -0.8032, -0.405), (0.945, -0.945, -0.9398), (-0.945, -0.945, -0.9398), (-0.945, 0.945, -0.9398), (0.945, 0.945, -0.9398), (-1.215, 1.215, -1.366), (1.215, 1.215, -1.366), (1.215, -1.215, -1.366), (-1.215, -1.215, -1.366), (-1.58, 1.58, -1.5), (-1.58, -1.58, -1.5), (-1.58, 1.58, -1.366), (1.58, 1.58, -1.5), (1.58, 1.58, -1.366), (1.58, -1.58, -1.5), (1.58, -1.58, -1.366), (-1.58, -1.58, -1.366)], [], [(2, 5, 9, 7), (4, 3, 6, 10), (3, 2, 7, 6), (5, 4, 10, 9), (31, 5, 2, 28), (28, 2, 3, 29), (29, 3, 4, 30), (30, 4, 5, 31), (27, 16, 22, 24), (18, 0, 8, 15), (24, 22, 12, 25), (21, 11, 1, 13), (15, 8, 11, 21), (26, 19, 16, 27), (25, 12, 19, 26), (13, 18, 20, 14), (14, 20, 19, 12), (18, 15, 17, 20), (20, 17, 16, 19), (15, 21, 23, 17), (17, 23, 22, 16), (21, 13, 14, 23), (23, 14, 12, 22), (13, 1, 0, 18), (9, 25, 26, 7), (7, 26, 27, 6), (10, 24, 25, 9), (6, 27, 24, 10), (30, 31, 39, 38), (28, 29, 36, 34), (29, 30, 38, 36), (31, 28, 34, 39), (32, 35, 37, 33), (37, 38, 39, 33), (35, 36, 38, 37), (32, 34, 36, 35), (33, 39, 34, 32)])
_uv = me_cube_001.uv_layers.new(name='UVMap')
_uv.uv.foreach_set('vector', [0.4156, 0.25, 0.4156, 0.0, 0.4156, 0.0, 0.4156, 0.25, 0.4156, 0.75, 0.4156, 0.5, 0.4156, 0.5, 0.4156, 0.75, 0.4156, 0.5, 0.4156, 0.25, 0.4156, 0.25, 0.4156, 0.5, 0.4156, 1.0, 0.4156, 0.75, 0.4156, 0.75, 0.4156, 1.0, 0.3862, 0.0, 0.4156, 0.0, 0.4156, 0.25, 0.3862, 0.25, 0.3862, 0.25, 0.4156, 0.25, 0.4156, 0.5, 0.3862, 0.5, 0.3862, 0.5, 0.4156, 0.5, 0.4156, 0.75, 0.3862, 0.75, 0.3862, 0.75, 0.4156, 0.75, 0.4156, 1.0, 0.3862, 1.0, 0.4217, 0.5, 0.4621, 0.5, 0.4621, 0.75, 0.4217, 0.75, 0.4704, 0.25, 0.5, 0.25, 0.5, 0.5, 0.4704, 0.5, 0.4217, 0.75, 0.4621, 0.75, 0.4621, 1.0, 0.4217, 1.0, 0.4704, 0.75, 0.5, 0.75, 0.5, 1.0, 0.4704, 1.0, 0.4704, 0.5, 0.5, 0.5, 0.5, 0.75, 0.4704, 0.75, 0.4217, 0.25, 0.4621, 0.25, 0.4621, 0.5, 0.4217, 0.5, 0.4217, 0.0, 0.4621, 0.0, 0.4621, 0.25, 0.4217, 0.25, 0.4704, 0.0, 0.4704, 0.25, 0.4663, 0.25, 0.4663, 0.0, 0.4663, 0.0, 0.4663, 0.25, 0.4621, 0.25, 0.4621, 0.0, 0.4704, 0.25, 0.4704, 0.5, 0.4663, 0.5, 0.4663, 0.25, 0.4663, 0.25, 0.4663, 0.5, 0.4621, 0.5, 0.4621, 0.25, 0.4704, 0.5, 0.4704, 0.75, 0.4663, 0.75, 0.4663, 0.5, 0.4663, 0.5, 0.4663, 0.75, 0.4621, 0.75, 0.4621, 0.5, 0.4704, 0.75, 0.4704, 1.0, 0.4663, 1.0, 0.4663, 0.75, 0.4663, 0.75, 0.4663, 1.0, 0.4621, 1.0, 0.4621, 0.75, 0.4704, 0.0, 0.5, 0.0, 0.5, 0.25, 0.4704, 0.25, 0.4156, 0.0, 0.4217, 0.0, 0.4217, 0.25, 0.4156, 0.25, 0.4156, 0.25, 0.4217, 0.25, 0.4217, 0.5, 0.4156, 0.5, 0.4156, 0.75, 0.4217, 0.75, 0.4217, 1.0, 0.4156, 1.0, 0.4156, 0.5, 0.4217, 0.5, 0.4217, 0.75, 0.4156, 0.75, 0.3862, 0.75, 0.3862, 1.0, 0.3862, 1.0, 0.3862, 0.75, 0.3862, 0.25, 0.3862, 0.5, 0.3862, 0.5, 0.3862, 0.25, 0.3862, 0.5, 0.3862, 0.75, 0.3862, 0.75, 0.3862, 0.5, 0.3862, 0.0, 0.3862, 0.25, 0.3862, 0.25, 0.3862, 0.0, 0.125, 0.5, 0.375, 0.5, 0.375, 0.75, 0.125, 0.75, 0.375, 0.75, 0.3862, 0.75, 0.3862, 1.0, 0.375, 1.0, 0.375, 0.5, 0.3862, 0.5, 0.3862, 0.75, 0.375, 0.75, 0.375, 0.25, 0.3862, 0.25, 0.3862, 0.5, 0.375, 0.5, 0.375, 0.0, 0.3862, 0.0, 0.3862, 0.25, 0.375, 0.25])
me_cube_001.update()
me_cube_002 = bpy.data.meshes.new('Cube.002')
me_cube_002.from_pydata([(-0.945, 0.945, 0.0), (-0.945, -0.945, 0.0), (-1.215, 1.215, -0.8067), (1.215, 1.215, -0.8067), (1.215, -1.215, -0.8067), (-1.215, -1.215, -0.8067), (0.8032, 0.8032, -0.8067), (-0.8032, 0.8032, -0.8067), (0.945, 0.945, 0.0), (-0.8032, -0.8032, -0.8067), (0.8032, -0.8032, -0.8067), (0.945, -0.945, 0.0), (-0.945, -0.945, -0.455), (-0.945, -0.945, -0.355), (-0.8032, -0.8032, -0.405), (0.945, 0.945, -0.355), (0.945, 0.945, -0.455), (0.8032, 0.8032, -0.405), (-0.945, 0.945, -0.355), (-0.945, 0.945, -0.455), (-0.8032, 0.8032, -0.405), (0.945, -0.945, -0.355), (0.945, -0.945, -0.455), (0.8032, -0.8032, -0.405), (0.945, -0.945, -0.734), (-0.945, -0.945, -0.734), (-0.945, 0.945, -0.734), (0.945, 0.945, -0.734), (-1.215, 1.215, -1.366), (1.215, 1.215, -1.366), (1.215, -1.215, -1.366), (-1.215, -1.215, -1.366), (-1.58, 1.58, -1.5), (-1.58, -1.58, -1.5), (-1.58, 1.58, -1.366), (1.58, 1.58, -1.5), (1.58, 1.58, -1.366), (1.58, -1.58, -1.5), (1.58, -1.58, -1.366), (-1.58, -1.58, -1.366)], [], [(2, 5, 9, 7), (4, 3, 6, 10), (3, 2, 7, 6), (5, 4, 10, 9), (31, 5, 2, 28), (28, 2, 3, 29), (29, 3, 4, 30), (30, 4, 5, 31), (27, 16, 22, 24), (18, 0, 8, 15), (24, 22, 12, 25), (21, 11, 1, 13), (15, 8, 11, 21), (26, 19, 16, 27), (25, 12, 19, 26), (13, 18, 20, 14), (14, 20, 19, 12), (18, 15, 17, 20), (20, 17, 16, 19), (15, 21, 23, 17), (17, 23, 22, 16), (21, 13, 14, 23), (23, 14, 12, 22), (13, 1, 0, 18), (9, 25, 26, 7), (7, 26, 27, 6), (10, 24, 25, 9), (6, 27, 24, 10), (30, 31, 39, 38), (28, 29, 36, 34), (29, 30, 38, 36), (31, 28, 34, 39), (32, 35, 37, 33), (37, 38, 39, 33), (35, 36, 38, 37), (32, 34, 36, 35), (33, 39, 34, 32)])
_uv = me_cube_002.uv_layers.new(name='UVMap')
_uv.uv.foreach_set('vector', [0.4156, 0.25, 0.4156, 0.0, 0.4156, 0.0, 0.4156, 0.25, 0.4156, 0.75, 0.4156, 0.5, 0.4156, 0.5, 0.4156, 0.75, 0.4156, 0.5, 0.4156, 0.25, 0.4156, 0.25, 0.4156, 0.5, 0.4156, 1.0, 0.4156, 0.75, 0.4156, 0.75, 0.4156, 1.0, 0.3862, 0.0, 0.4156, 0.0, 0.4156, 0.25, 0.3862, 0.25, 0.3862, 0.25, 0.4156, 0.25, 0.4156, 0.5, 0.3862, 0.5, 0.3862, 0.5, 0.4156, 0.5, 0.4156, 0.75, 0.3862, 0.75, 0.3862, 0.75, 0.4156, 0.75, 0.4156, 1.0, 0.3862, 1.0, 0.4217, 0.5, 0.4621, 0.5, 0.4621, 0.75, 0.4217, 0.75, 0.4704, 0.25, 0.5, 0.25, 0.5, 0.5, 0.4704, 0.5, 0.4217, 0.75, 0.4621, 0.75, 0.4621, 1.0, 0.4217, 1.0, 0.4704, 0.75, 0.5, 0.75, 0.5, 1.0, 0.4704, 1.0, 0.4704, 0.5, 0.5, 0.5, 0.5, 0.75, 0.4704, 0.75, 0.4217, 0.25, 0.4621, 0.25, 0.4621, 0.5, 0.4217, 0.5, 0.4217, 0.0, 0.4621, 0.0, 0.4621, 0.25, 0.4217, 0.25, 0.4704, 0.0, 0.4704, 0.25, 0.4663, 0.25, 0.4663, 0.0, 0.4663, 0.0, 0.4663, 0.25, 0.4621, 0.25, 0.4621, 0.0, 0.4704, 0.25, 0.4704, 0.5, 0.4663, 0.5, 0.4663, 0.25, 0.4663, 0.25, 0.4663, 0.5, 0.4621, 0.5, 0.4621, 0.25, 0.4704, 0.5, 0.4704, 0.75, 0.4663, 0.75, 0.4663, 0.5, 0.4663, 0.5, 0.4663, 0.75, 0.4621, 0.75, 0.4621, 0.5, 0.4704, 0.75, 0.4704, 1.0, 0.4663, 1.0, 0.4663, 0.75, 0.4663, 0.75, 0.4663, 1.0, 0.4621, 1.0, 0.4621, 0.75, 0.4704, 0.0, 0.5, 0.0, 0.5, 0.25, 0.4704, 0.25, 0.4156, 0.0, 0.4217, 0.0, 0.4217, 0.25, 0.4156, 0.25, 0.4156, 0.25, 0.4217, 0.25, 0.4217, 0.5, 0.4156, 0.5, 0.4156, 0.75, 0.4217, 0.75, 0.4217, 1.0, 0.4156, 1.0, 0.4156, 0.5, 0.4217, 0.5, 0.4217, 0.75, 0.4156, 0.75, 0.3862, 0.75, 0.3862, 1.0, 0.3862, 1.0, 0.3862, 0.75, 0.3862, 0.25, 0.3862, 0.5, 0.3862, 0.5, 0.3862, 0.25, 0.3862, 0.5, 0.3862, 0.75, 0.3862, 0.75, 0.3862, 0.5, 0.3862, 0.0, 0.3862, 0.25, 0.3862, 0.25, 0.3862, 0.0, 0.125, 0.5, 0.375, 0.5, 0.375, 0.75, 0.125, 0.75, 0.375, 0.75, 0.3862, 0.75, 0.3862, 1.0, 0.375, 1.0, 0.375, 0.5, 0.3862, 0.5, 0.3862, 0.75, 0.375, 0.75, 0.375, 0.25, 0.3862, 0.25, 0.3862, 0.5, 0.375, 0.5, 0.375, 0.0, 0.3862, 0.0, 0.3862, 0.25, 0.375, 0.25])
me_cube_002.update()
me_cube_003 = bpy.data.meshes.new('Cube.003')
me_cube_003.from_pydata([(-1.157, 1.157, 0.0), (-1.157, -1.157, 0.0), (-1.215, 1.215, -0.7006), (1.215, 1.215, -0.7006), (1.215, -1.215, -0.7006), (-1.215, -1.215, -0.7006), (0.8032, 0.8032, -0.7006), (-0.8032, 0.8032, -0.7006), (1.157, 1.157, 0.0), (-0.8032, -0.8032, -0.7006), (0.8032, -0.8032, -0.7006), (1.157, -1.157, 0.0), (-0.945, -0.945, -0.455), (-1.157, -1.157, -0.355), (-0.8032, -0.8032, -0.405), (1.157, 1.157, -0.355), (0.945, 0.945, -0.455), (0.8032, 0.8032, -0.405), (-1.157, 1.157, -0.355), (-0.945, 0.945, -0.455), (-0.8032, 0.8032, -0.405), (1.157, -1.157, -0.355), (0.945, -0.945, -0.455), (0.8032, -0.8032, -0.405), (0.945, -0.945, -0.6279), (-0.945, -0.945, -0.6279), (-0.945, 0.945, -0.6279), (0.945, 0.945, -0.6279), (-1.215, 1.215, -1.366), (1.215, 1.215, -1.366), (1.215, -1.215, -1.366), (-1.215, -1.215, -1.366), (-1.58, 1.58, -1.5), (-1.58, -1.58, -1.5), (-1.58, 1.58, -1.366), (1.58, 1.58, -1.5), (1.58, 1.58, -1.366), (1.58, -1.58, -1.5), (1.58, -1.58, -1.366), (-1.58, -1.58, -1.366)], [], [(2, 5, 9, 7), (4, 3, 6, 10), (3, 2, 7, 6), (5, 4, 10, 9), (31, 5, 2, 28), (28, 2, 3, 29), (29, 3, 4, 30), (30, 4, 5, 31), (27, 16, 22, 24), (18, 0, 8, 15), (24, 22, 12, 25), (21, 11, 1, 13), (15, 8, 11, 21), (26, 19, 16, 27), (25, 12, 19, 26), (13, 18, 20, 14), (14, 20, 19, 12), (18, 15, 17, 20), (20, 17, 16, 19), (15, 21, 23, 17), (17, 23, 22, 16), (21, 13, 14, 23), (23, 14, 12, 22), (13, 1, 0, 18), (9, 25, 26, 7), (7, 26, 27, 6), (10, 24, 25, 9), (6, 27, 24, 10), (30, 31, 39, 38), (28, 29, 36, 34), (29, 30, 38, 36), (31, 28, 34, 39), (32, 35, 37, 33), (37, 38, 39, 33), (35, 36, 38, 37), (32, 34, 36, 35), (33, 39, 34, 32)])
_uv = me_cube_003.uv_layers.new(name='UVMap')
_uv.uv.foreach_set('vector', [0.4156, 0.25, 0.4156, 0.0, 0.4156, 0.0, 0.4156, 0.25, 0.4156, 0.75, 0.4156, 0.5, 0.4156, 0.5, 0.4156, 0.75, 0.4156, 0.5, 0.4156, 0.25, 0.4156, 0.25, 0.4156, 0.5, 0.4156, 1.0, 0.4156, 0.75, 0.4156, 0.75, 0.4156, 1.0, 0.3862, 0.0, 0.4156, 0.0, 0.4156, 0.25, 0.3862, 0.25, 0.3862, 0.25, 0.4156, 0.25, 0.4156, 0.5, 0.3862, 0.5, 0.3862, 0.5, 0.4156, 0.5, 0.4156, 0.75, 0.3862, 0.75, 0.3862, 0.75, 0.4156, 0.75, 0.4156, 1.0, 0.3862, 1.0, 0.4217, 0.5, 0.4621, 0.5, 0.4621, 0.75, 0.4217, 0.75, 0.4704, 0.25, 0.5, 0.25, 0.5, 0.5, 0.4704, 0.5, 0.4217, 0.75, 0.4621, 0.75, 0.4621, 1.0, 0.4217, 1.0, 0.4704, 0.75, 0.5, 0.75, 0.5, 1.0, 0.4704, 1.0, 0.4704, 0.5, 0.5, 0.5, 0.5, 0.75, 0.4704, 0.75, 0.4217, 0.25, 0.4621, 0.25, 0.4621, 0.5, 0.4217, 0.5, 0.4217, 0.0, 0.4621, 0.0, 0.4621, 0.25, 0.4217, 0.25, 0.4704, 0.0, 0.4704, 0.25, 0.4663, 0.25, 0.4663, 0.0, 0.4663, 0.0, 0.4663, 0.25, 0.4621, 0.25, 0.4621, 0.0, 0.4704, 0.25, 0.4704, 0.5, 0.4663, 0.5, 0.4663, 0.25, 0.4663, 0.25, 0.4663, 0.5, 0.4621, 0.5, 0.4621, 0.25, 0.4704, 0.5, 0.4704, 0.75, 0.4663, 0.75, 0.4663, 0.5, 0.4663, 0.5, 0.4663, 0.75, 0.4621, 0.75, 0.4621, 0.5, 0.4704, 0.75, 0.4704, 1.0, 0.4663, 1.0, 0.4663, 0.75, 0.4663, 0.75, 0.4663, 1.0, 0.4621, 1.0, 0.4621, 0.75, 0.4704, 0.0, 0.5, 0.0, 0.5, 0.25, 0.4704, 0.25, 0.4156, 0.0, 0.4217, 0.0, 0.4217, 0.25, 0.4156, 0.25, 0.4156, 0.25, 0.4217, 0.25, 0.4217, 0.5, 0.4156, 0.5, 0.4156, 0.75, 0.4217, 0.75, 0.4217, 1.0, 0.4156, 1.0, 0.4156, 0.5, 0.4217, 0.5, 0.4217, 0.75, 0.4156, 0.75, 0.3862, 0.75, 0.3862, 1.0, 0.3862, 1.0, 0.3862, 0.75, 0.3862, 0.25, 0.3862, 0.5, 0.3862, 0.5, 0.3862, 0.25, 0.3862, 0.5, 0.3862, 0.75, 0.3862, 0.75, 0.3862, 0.5, 0.3862, 0.0, 0.3862, 0.25, 0.3862, 0.25, 0.3862, 0.0, 0.125, 0.5, 0.375, 0.5, 0.375, 0.75, 0.125, 0.75, 0.375, 0.75, 0.3862, 0.75, 0.3862, 1.0, 0.375, 1.0, 0.375, 0.5, 0.3862, 0.5, 0.3862, 0.75, 0.375, 0.75, 0.375, 0.25, 0.3862, 0.25, 0.3862, 0.5, 0.375, 0.5, 0.375, 0.0, 0.3862, 0.0, 0.3862, 0.25, 0.375, 0.25])
me_cube_003.update()

# ---- objects
ob_light = bpy.data.objects.new('Light', light_light)
ob_camera = bpy.data.objects.new('Camera', cam_camera)
ob_barrel = bpy.data.objects.new('Barrel', me_cylinder)
ob_crate = bpy.data.objects.new('Crate', me_cube)
ob_pillar_1 = bpy.data.objects.new('Pillar 1', me_cube_001)
ob_pillar_2 = bpy.data.objects.new('Pillar 2', me_cube_002)
ob_pillar_3 = bpy.data.objects.new('Pillar 3', me_cube_003)

# ---- transforms, parenting, visibility, modifiers, constraints
ob_light.location = (4.076, 1.005, 5.904)
ob_light.rotation_euler = (0.6503, 0.05522, 1.866)
ob_light.lock_rotations_4d = False
ob_light.empty_display_type = 'ARROWS'
ob_light.color = (0.0, 0.0, 0.0, 0.0)
ob_light.lineart.crease_threshold = 0.0
ob_camera.location = (7.359, -6.926, 4.958)
ob_camera.rotation_euler = (1.109, 0.0, 0.8149)
ob_camera.lock_rotations_4d = False
ob_camera.empty_display_type = 'ARROWS'
ob_camera.color = (0.0, 0.0, 0.0, 0.0)
ob_camera.display_type = 'WIRE'
ob_camera.lineart.crease_threshold = 0.0
ob_barrel.location = (0.0, 0.0, 0.6)
ob_crate.location = (0.0, 0.0, 0.6)
ob_pillar_1.location = (0.0, 0.0, 1.5)
ob_pillar_1.scale = (0.35, 0.35, 1.0)
_m = ob_pillar_1.modifiers.new('Mirror', 'MIRROR')
_m.use_axis = (False, False, True)
_m.use_clip = True
ob_pillar_2.location = (2.0, 0.0, 1.5)
ob_pillar_2.scale = (0.35, 0.35, 1.0)
_m = ob_pillar_2.modifiers.new('Mirror', 'MIRROR')
_m.use_axis = (False, False, True)
_m.use_clip = True
ob_pillar_3.location = (4.0, 0.0, 1.5)
ob_pillar_3.scale = (0.35, 0.35, 1.0)
_m = ob_pillar_3.modifiers.new('Mirror', 'MIRROR')
_m.use_axis = (False, False, True)
_m.use_clip = True

# ---- collection membership
col_collection.objects.link(ob_light)
col_collection.objects.link(ob_camera)
col_collection.objects.link(ob_barrel)
col_collection.objects.link(ob_crate)
col_collection.objects.link(ob_pillar_1)
col_collection.objects.link(ob_pillar_2)
col_collection.objects.link(ob_pillar_3)

# ---- scene / render settings (as saved in the file)
scene.camera = ob_camera
scene.frame_start = 1; scene.frame_end = 250; scene.frame_set(1)
scene.render.engine = 'BLENDER_EEVEE_NEXT'
scene.cycles.sampling_pattern = 'TABULATED_SOBOL'
scene.cycles.use_light_tree = False
scene.view_settings.view_transform = 'Filmic'
bpy.context.view_layer.update()
